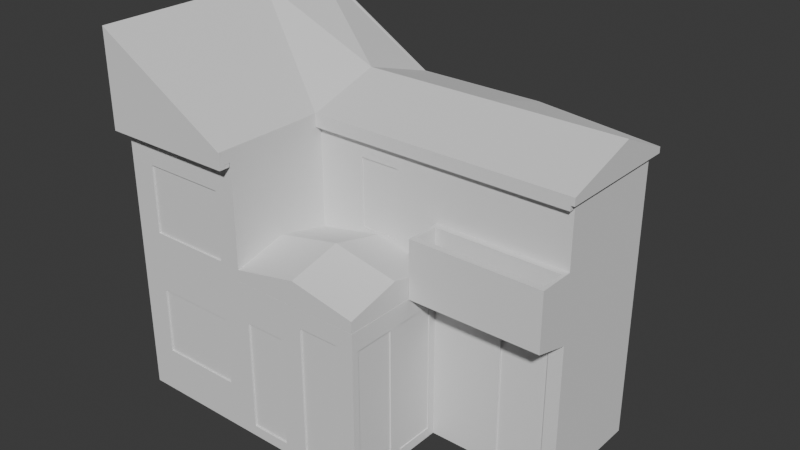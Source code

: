 # Source: model.blend  (saved by Blender 5.0.118; exported with 4.5.12 LTS)
import bpy
from mathutils import Matrix  # noqa: F401  (used for matrix-valued properties, if any)

bpy.ops.wm.read_factory_settings(use_empty=True)
scene = bpy.context.scene
scene.name = 'Scene'

# ---- collections
col_collection = bpy.data.collections.new('Collection'); scene.collection.children.link(col_collection)

# ---- world
world_world = bpy.data.worlds.new('World'); scene.world = world_world
world_world.use_nodes = True; world_world.node_tree.nodes.clear()
_N = world_world.node_tree.nodes; _L = world_world.node_tree.links
n0 = _N.new('ShaderNodeOutputWorld'); n0.name = 'World Output'; n0.location = (200, 100)
n1 = _N.new('ShaderNodeBackground'); n1.name = 'Background'; n1.location = (-200, 100)
n1.inputs[0].default_value = (0.05088, 0.05088, 0.05088, 1.0)
_L.new(n1.outputs[0], n0.inputs[0])
n0.is_active_output = True
world_world.color = (0.05088, 0.05088, 0.05088)
world_world.sun_shadow_jitter_overblur = 0.0

# ---- meshes
me_cube_007 = bpy.data.meshes.new('Cube.007')
me_cube_007.from_pydata([(-11.53, -22.95, -7.795), (0.9186, 19.0, -6.542), (-10.7, -22.07, -6.501), (-11.53, -22.95, 41.24), (-11.53, 20.1, -7.795), (8.53, 19.0, -6.542), (-10.7, 19.32, -6.501), (-11.53, 20.1, 41.24), (11.53, -22.95, -7.795), (10.7, -22.07, -6.501), (11.53, -22.95, 41.24), (11.53, 20.1, -7.795), (10.7, 19.32, -6.501), (11.53, 20.1, 41.24), (10.7, 19.32, 41.24), (-10.7, 19.32, 41.24), (-10.7, -22.07, 41.24), (10.7, -22.07, 41.24), (11.53, 21.26, 41.24), (11.53, 21.26, 40.36), (-11.53, 21.26, 41.24), (-11.53, 21.26, 40.36), (11.53, 20.1, 40.36), (-11.53, 20.1, 40.36), (-11.53, -24.12, 40.36), (-11.53, -24.12, 41.24), (11.53, -24.12, 40.36), (11.53, -24.12, 41.24), (-11.53, -22.95, 40.36), (11.53, -22.95, 40.36), (11.53, -5.096, 40.36), (11.53, -5.096, 41.24), (57.64, -5.096, 40.36), (57.64, -5.096, 41.24), (11.53, -3.93, 40.36), (11.53, -3.93, 41.24), (57.64, -3.93, 40.36), (57.64, -3.93, 41.24), (34.58, 21.26, 41.24), (34.58, 21.26, 40.36), (11.53, 21.26, 41.24), (11.53, 21.26, 40.36), (34.58, 20.1, 41.24), (34.58, 20.1, 40.36), (11.53, 20.1, 41.24), (11.53, 20.1, 40.36), (-5.156, 20.1, 31.2), (-4.834, 20.1, 29.26), (-4.834, 20.1, 33.14), (-2.547, 20.1, 26.51), (-2.547, 20.1, 35.89), (-3.918, 20.1, 27.61), (-3.918, 20.1, 34.79), (0.6869, 20.1, 26.51), (1.126, 20.1, 35.53), (0.6869, 20.1, 35.89), (3.296, 20.1, 31.2), (2.974, 20.1, 33.14), (2.974, 20.1, 29.26), (2.058, 20.1, 34.79), (2.058, 20.1, 27.61), (-0.9302, 20.1, 36.27), (-0.9302, 20.1, 26.12), (-5.156, 19.32, 31.2), (-4.834, 19.32, 29.26), (-4.834, 19.32, 33.14), (-2.547, 19.32, 26.51), (-2.547, 19.32, 35.89), (-3.918, 19.32, 34.79), (0.6869, 19.32, 26.51), (0.6869, 19.32, 35.89), (3.296, 19.32, 31.2), (2.974, 19.32, 29.26), (2.974, 19.32, 33.14), (2.058, 19.32, 27.61), (2.058, 19.32, 34.79), (-0.9302, 19.32, 36.27), (-3.918, 19.32, 27.61), (-0.9302, 19.32, 26.12), (0.9186, 20.1, -6.542), (0.9186, 20.1, 16.35), (8.53, 20.1, 16.35), (8.53, 20.1, -6.542), (0.9186, 19.32, -6.501), (8.53, 19.32, -6.501), (8.53, 19.32, 16.35), (0.9186, 19.32, 16.35), (0.9186, 19.0, -6.501), (8.53, 19.0, -6.501), (-1.236, 20.1, 5.835), (-7.013, 20.1, 5.835), (-7.013, 20.1, 13.89), (-1.236, 20.1, 13.89), (-1.236, 19.32, 5.835), (-1.236, 19.32, 13.89), (-3.664, 19.32, 13.89), (-7.013, 19.32, 13.89), (-7.013, 19.32, 5.835), (-6.956, -22.95, 34.74), (7.726, -22.95, 22.79), (7.726, -22.95, 34.74), (-6.956, -22.95, 22.79), (-6.956, -22.07, 22.79), (-6.956, -22.07, 34.74), (7.726, -22.07, 22.79), (7.726, -22.07, 34.74), (7.726, -22.95, 12.23), (7.726, -22.95, 0.281), (-6.956, -22.95, 0.281), (-6.956, -22.95, 12.23), (-6.956, -22.07, 0.281), (-6.956, -22.07, 12.23), (7.726, -22.07, 12.23), (7.726, -22.07, 0.281), (11.53, 0.999, 41.24), (11.53, 18.42, 9.309), (11.53, 18.42, 41.24), (11.53, 0.999, 9.309), (10.7, 0.999, 41.24), (10.7, 18.42, 41.24), (10.7, 0.999, 9.309), (10.7, 18.42, 9.309), (-11.53, 6.589, 33.48), (-11.53, 6.589, 36.73), (-11.53, 15.35, 36.73), (-11.53, 15.35, 33.48), (-10.7, 6.589, 36.73), (-10.7, 6.589, 33.48), (-10.7, 15.35, 33.48), (-10.7, 15.35, 36.73), (-11.53, 1.425, 36.73), (-11.53, -7.336, 36.73), (-11.53, -7.336, 33.48), (-11.53, 1.425, 33.48), (-10.7, 1.425, 36.73), (-10.7, -7.336, 36.73), (-10.7, -7.336, 33.48), (-10.7, 1.425, 33.48), (11.53, -22.95, -7.795), (12.3, -22.11, -6.501), (11.53, -22.95, 20.57), (11.53, -3.93, -7.795), (12.3, -4.604, -6.501), (11.53, -3.93, 20.57), (34.58, -22.95, -7.795), (33.81, -22.11, -6.501), (34.58, -22.95, 20.57), (34.58, -3.93, -7.795), (33.81, -4.604, -6.501), (34.58, -3.93, 20.57), (12.3, -22.11, 20.57), (12.3, -4.604, 20.57), (33.81, -22.11, 20.57), (33.81, -4.604, 20.57), (20.04, -22.95, 13.69), (12.9, -22.95, -5.883), (12.9, -22.95, 13.69), (20.04, -22.95, -5.883), (12.9, -22.11, -5.883), (12.9, -22.11, 13.69), (20.04, -22.11, -5.883), (20.04, -22.11, 13.69), (24.2, -22.95, 17.33), (31.35, -22.95, 17.33), (24.2, -22.95, -5.883), (31.35, -22.95, -5.883), (24.2, -22.11, 17.33), (24.2, -22.11, -5.883), (31.35, -22.11, -5.883), (31.35, -22.11, 17.33), (34.58, -14.55, 17.11), (34.58, -21.69, -6.102), (34.58, -21.69, 17.11), (34.58, -14.55, -6.102), (33.81, -21.69, -6.102), (33.81, -21.69, 17.11), (33.81, -14.55, -6.102), (33.81, -14.55, 17.11), (34.58, -5.352, 17.11), (34.58, -12.49, 17.11), (34.58, -12.49, -6.1), (34.58, -5.352, -6.1), (33.81, -5.352, -6.1), (33.81, -12.49, -6.1), (33.81, -12.49, 17.11), (33.81, -5.352, 17.11), (-11.53, 20.1, 18.06), (-11.53, 20.1, 19.61), (-11.53, 28.25, 18.06), (-11.53, 28.25, 19.61), (11.53, 20.1, 18.06), (11.53, 20.1, 19.61), (11.53, 28.25, 18.06), (11.53, 28.25, 19.61), (-11.35, 25.97, 18.06), (-11.35, 27.94, 18.06), (-9.361, 25.97, 18.06), (-9.361, 27.94, 18.06), (9.191, 25.97, 18.06), (9.191, 27.94, 18.06), (11.18, 25.97, 18.06), (11.18, 27.94, 18.06), (9.191, 20.55, 18.06), (9.191, 22.52, 18.06), (11.18, 20.55, 18.06), (11.18, 22.52, 18.06), (-11.35, 20.55, 18.06), (-11.35, 22.52, 18.06), (-9.361, 20.55, 18.06), (-9.361, 22.52, 18.06), (-11.35, 27.94, -7.795), (-11.35, 25.97, -7.795), (-9.361, 27.94, -7.795), (-9.361, 25.97, -7.795), (9.191, 27.94, -7.795), (9.191, 25.97, -7.795), (11.18, 27.94, -7.795), (11.18, 25.97, -7.795), (9.191, 22.52, -7.795), (9.191, 20.55, -7.795), (11.18, 22.52, -7.795), (11.18, 20.55, -7.795), (-11.35, 22.52, -7.795), (-11.35, 20.55, -7.795), (-9.361, 22.52, -7.795), (-9.361, 20.55, -7.795), (-9.361, 27.94, -7.712), (-9.361, 25.97, -7.712), (11.53, -3.93, -7.795), (12.26, -3.115, -6.501), (11.53, -3.93, 41.24), (11.53, 20.1, -7.795), (12.26, 19.38, -6.501), (11.53, 20.1, 41.24), (34.58, -3.93, -7.795), (33.85, -3.115, -6.501), (34.58, -3.93, 41.24), (31.88, 19.38, 41.24), (34.58, 20.1, -7.795), (31.88, -3.115, 41.24), (33.85, 19.38, -6.501), (31.88, 19.38, -6.501), (31.88, -3.115, -6.501), (34.58, 20.1, 41.24), (12.26, -3.115, 41.24), (12.26, 19.38, 41.24), (33.85, 19.38, 41.24), (33.85, -3.115, 41.24), (34.58, -3.115, 41.24), (34.58, 19.38, 41.24), (34.58, -3.115, -6.501), (34.58, 19.38, -6.501), (31.88, -1.066, -6.501), (31.88, 19.38, -2.153), (32.12, 19.38, -2.681), (32.12, -1.315, -6.501), (21.08, 20.1, 24.59), (21.08, 20.1, 35.56), (26.74, 20.1, 35.56), (26.74, 20.1, 24.59), (21.08, 19.38, 35.56), (21.08, 19.38, 24.59), (26.74, 19.38, 24.59), (26.74, 19.38, 35.56), (18.99, 20.1, 3.873), (28.96, 20.1, 3.873), (28.96, 20.1, 16.95), (23.16, 20.1, 16.95), (23.15, 20.1, 16.95), (18.99, 20.1, 16.95), (18.99, 19.38, 3.873), (18.99, 19.38, 16.95), (28.96, 19.38, 3.873), (28.96, 19.38, 16.95), (28.21, 19.38, 16.95), (19.97, -3.93, 37.23), (19.97, -3.93, 25.29), (26.94, -3.93, 25.29), (26.94, -3.93, 37.23), (19.97, -3.115, 25.29), (19.97, -3.115, 37.23), (26.94, -3.115, 37.23), (26.94, -3.115, 25.29), (11.53, 0.999, 9.309), (11.53, 18.42, 41.24), (11.53, 0.999, 41.24), (11.53, 18.42, 9.309), (12.26, 0.999, 41.24), (12.26, 18.42, 41.24), (12.26, 0.999, 9.309), (12.26, 18.42, 9.309), (38.15, 18.01, -6.657), (34.58, -3.93, -7.795), (35.32, -3.115, -6.501), (34.58, -3.93, 41.24), (54.07, 15.68, -6.657), (34.58, 20.1, -7.795), (35.32, 19.38, -6.501), (35.76, -3.115, 41.24), (34.58, 20.1, 41.24), (35.76, -3.115, -6.501), (57.64, -3.93, -7.795), (56.9, -3.115, -6.501), (35.76, 16.64, -6.501), (57.64, -3.93, 41.24), (57.64, 16.01, -7.795), (56.9, 15.29, -6.501), (57.64, 16.01, 41.24), (35.32, -3.115, 41.24), (35.32, 19.38, 41.24), (56.9, 15.29, 41.24), (56.9, -3.115, 41.24), (34.58, -3.93, 18.71), (35.22, -5.047, 30.62), (57.64, -3.93, 18.71), (57.0, -5.047, 30.62), (34.58, -10.36, 20.49), (35.22, -9.249, 30.62), (57.64, -10.36, 20.49), (57.0, -9.249, 30.62), (34.58, -3.93, 30.62), (57.64, -3.93, 30.62), (34.58, -10.36, 30.62), (57.64, -10.36, 30.62), (35.22, -5.047, 23.3), (57.0, -5.047, 23.3), (35.22, -9.249, 23.3), (57.0, -9.249, 23.3), (34.58, 16.64, 41.24), (34.58, -3.115, 41.24), (34.58, -3.115, -6.501), (34.58, 16.64, -6.501), (35.32, 16.64, 41.24), (35.32, 16.64, -6.501), (38.4, 19.42, 17.85), (38.4, 19.42, -6.657), (54.23, 16.62, 17.85), (54.23, 16.62, -6.657), (38.3, 18.82, -6.501), (38.3, 18.82, 17.85), (54.09, 15.83, -6.501), (54.09, 15.83, 17.85), (38.15, 18.01, -6.501), (54.07, 15.68, -6.501), (56.63, 16.19, 18.84), (54.38, 16.59, 18.84), (47.02, 17.89, 18.84), (56.63, 16.19, 39.28), (47.02, 17.89, 39.28), (56.49, 15.37, 18.84), (54.21, 15.8, 18.84), (46.9, 17.19, 18.84), (46.9, 17.19, 39.28), (56.49, 15.37, 39.28), (45.1, 18.23, 18.84), (35.49, 19.94, 18.84), (38.24, 19.45, 18.84), (35.49, 19.94, 39.28), (45.1, 18.23, 39.28), (35.39, 19.37, 18.84), (35.39, 19.37, 39.28), (38.17, 18.84, 18.84), (44.98, 17.55, 39.28), (44.98, 17.55, 18.84), (46.92, -3.93, 16.75), (55.16, -3.93, 16.75), (46.92, -3.93, -6.456), (55.16, -3.93, -6.456), (46.92, -3.115, 16.75), (55.16, -3.115, 16.75), (46.92, -3.115, -6.456), (55.16, -3.115, -6.456), (-0.9302, 19.74, 36.27), (-0.9302, 19.12, 36.27), (0.6869, 19.74, 35.89), (0.6869, 19.12, 35.89), (2.058, 19.74, 34.79), (2.058, 19.12, 34.79), (2.974, 19.74, 33.14), (2.974, 19.12, 33.14), (3.296, 19.74, 31.2), (3.296, 19.12, 31.2), (2.974, 19.74, 29.26), (2.974, 19.12, 29.26), (2.058, 19.74, 27.61), (2.058, 19.12, 27.61), (0.6869, 19.74, 26.51), (0.6869, 19.12, 26.51), (-0.9302, 19.74, 26.12), (-0.9302, 19.12, 26.12), (-2.547, 19.74, 26.51), (-2.547, 19.12, 26.51), (-3.918, 19.74, 27.61), (-3.918, 19.12, 27.61), (-4.834, 19.74, 29.26), (-4.834, 19.12, 29.26), (-5.156, 19.74, 31.2), (-5.156, 19.12, 31.2), (-4.834, 19.74, 33.14), (-4.834, 19.12, 33.14), (-3.918, 19.74, 34.79), (-3.918, 19.12, 34.79), (-2.547, 19.74, 35.89), (-2.547, 19.12, 35.89), (21.08, 19.37, 24.59), (21.08, 19.37, 35.56), (21.08, 19.88, 24.59), (21.08, 19.88, 35.56), (26.74, 19.37, 24.59), (26.74, 19.37, 35.56), (26.74, 19.88, 24.59), (26.74, 19.88, 35.56), (0.9185, 18.93, -6.542), (0.9185, 18.93, 16.35), (0.9185, 19.58, -6.542), (0.9185, 19.58, 16.35), (8.53, 18.93, -6.542), (8.53, 18.93, 16.35), (8.53, 19.58, -6.542), (8.53, 19.58, 16.35), (-7.013, 19.05, 5.835), (-7.013, 19.05, 13.89), (-7.013, 19.59, 5.835), (-7.013, 19.59, 13.89), (-1.236, 19.05, 5.835), (-1.236, 19.05, 13.89), (-1.236, 19.59, 5.835), (-1.236, 19.59, 13.89), (38.19, 18.24, -6.657), (38.19, 18.24, 17.85), (54.0, 15.3, -6.657), (54.0, 15.3, 17.85), (38.55, 19.11, -6.657), (38.55, 19.11, 17.85), (54.37, 16.17, -6.657), (54.37, 16.17, 17.85), (46.84, 16.87, 18.84), (46.84, 16.87, 39.28), (56.45, 15.17, 18.84), (56.45, 15.17, 39.28), (47.14, 17.66, 18.84), (47.14, 17.66, 39.28), (56.75, 15.95, 18.84), (56.75, 15.95, 39.28), (35.32, 18.84, 18.84), (35.32, 18.84, 39.28), (44.94, 17.13, 18.84), (44.94, 17.13, 39.28), (35.62, 19.72, 18.84), (35.62, 19.72, 39.28), (45.24, 18.02, 18.84), (45.24, 18.02, 39.28), (-6.956, -21.91, 22.79), (-6.956, -21.91, 34.74), (7.726, -21.91, 22.79), (7.726, -21.91, 34.74), (-6.956, -22.66, 22.79), (-6.956, -22.66, 34.74), (7.726, -22.66, 22.79), (7.726, -22.66, 34.74), (-6.956, -21.9, 0.281), (-6.956, -21.9, 12.23), (7.726, -21.9, 0.281), (7.726, -21.9, 12.23), (-6.956, -22.65, 0.281), (-6.956, -22.65, 12.23), (7.726, -22.65, 0.281), (7.726, -22.65, 12.23), (12.9, -21.79, -5.883), (12.9, -21.79, 13.69), (20.04, -21.79, -5.883), (20.04, -21.79, 13.69), (12.9, -22.63, -5.883), (12.9, -22.63, 13.69), (20.04, -22.63, -5.883), (20.04, -22.63, 13.69), (24.2, -21.51, -5.883), (24.2, -21.51, 17.33), (31.35, -21.51, -5.883), (31.35, -21.51, 17.33), (24.2, -22.64, -5.883), (24.2, -22.64, 17.33), (31.35, -22.64, -5.883), (31.35, -22.64, 17.33), (33.22, -21.69, -6.102), (33.22, -21.69, 17.11), (33.22, -14.55, -6.102), (33.22, -14.55, 17.11), (34.34, -21.69, -6.102), (34.34, -21.69, 17.11), (34.34, -14.55, -6.102), (34.34, -14.55, 17.11), (33.4, -12.49, -6.1), (33.4, -12.49, 17.11), (33.4, -5.352, -6.1), (33.4, -5.352, 17.11), (34.41, -12.49, -6.1), (34.41, -12.49, 17.11), (34.41, -5.352, -6.1), (34.41, -5.352, 17.11), (19.97, -2.824, 25.29), (19.97, -2.824, 37.23), (26.94, -2.824, 25.29), (26.94, -2.824, 37.23), (19.97, -3.712, 25.29), (19.97, -3.712, 37.23), (26.94, -3.712, 25.29), (26.94, -3.712, 37.23), (46.92, -2.852, -6.456), (46.92, -2.852, 16.75), (55.16, -2.852, -6.456), (55.16, -2.852, 16.75), (46.92, -3.582, -6.456), (46.92, -3.582, 16.75), (55.16, -3.582, -6.456), (55.16, -3.582, 16.75), (18.85, 19.11, 4.0), (18.85, 19.11, 17.88), (28.97, 19.11, 4.0), (28.97, 19.11, 17.88), (18.85, 19.88, 17.88), (18.85, 19.88, 4.0), (28.97, 19.88, 4.0), (28.97, 19.88, 17.88), (-9.361, 25.97, 5.542), (-9.361, 27.94, 5.542), (1.461, 25.97, 5.542), (1.461, 27.94, 5.542), (1.461, 27.94, -7.712), (1.461, 25.97, -7.712), (0.1939, 27.94, -7.712), (-8.094, 27.94, -7.712), (-8.094, 25.97, -7.712), (0.1939, 25.97, -7.712), (-8.094, 27.94, 3.514), (0.1939, 27.94, 3.514), (-8.094, 25.97, 3.514), (0.1939, 25.97, 3.514), (21.08, 18.92, 24.59), (21.08, 18.92, 35.56), (26.74, 18.92, 24.59), (26.74, 18.92, 35.56), (-11.53, -7.336, 34.15), (-11.53, -7.336, 32.61), (-11.53, 1.425, 32.61), (-11.53, 1.425, 34.15), (-10.7, 1.425, 34.15), (-10.7, 1.425, 33.92), (-10.7, -7.336, 34.15), (-10.7, -7.336, 32.61), (-10.7, 1.425, 32.61), (-10.78, 1.425, 33.82), (-11.53, 15.35, 34.15), (-11.53, 15.35, 32.61), (-11.53, 6.589, 32.61), (-11.53, 6.589, 34.15), (-10.7, 6.589, 34.15), (-10.7, 15.35, 34.15), (-10.7, 15.35, 32.61), (-10.7, 6.589, 32.61)], [], [(7, 4, 0, 3, 123, 130, 131, 542, 132, 543, 544, 133, 122, 554, 553, 125, 552, 124), (133, 545, 130, 123, 555, 122), (3, 7, 124, 123), (61, 50, 7, 13, 54, 55), (11, 4, 79, 82), (92, 80, 79, 89), (59, 54, 13, 11, 82, 81, 80, 92, 91, 90, 89, 79, 4, 7, 50, 52, 48, 46, 47, 51, 49, 62, 53, 60, 58, 56, 57), (117, 114, 10, 8, 11, 13, 116, 115), (108, 0, 8, 107), (106, 107, 8, 10, 100, 99, 101, 98, 3, 0, 108, 109), (100, 10, 3, 98), (4, 11, 8, 0), (14, 13, 7, 15), (16, 15, 7, 3, 10, 114, 118, 17), (116, 13, 14, 119), (129, 15, 16, 126), (547, 137, 127, 556, 126, 134, 546), (550, 549, 136, 548, 135, 134, 126, 16, 2, 6, 15, 129, 557, 128, 558, 559, 127, 137), (85, 84, 12, 14, 70, 75, 73, 71, 72, 74, 69, 78, 95, 94, 86), (68, 67, 15, 6, 83, 86, 94, 93, 97, 96, 95, 78, 66, 77, 64, 63, 65), (76, 70, 14, 15, 67), (121, 119, 14, 12, 9, 17, 118, 120), (103, 16, 17, 105), (111, 110, 2, 16, 103, 102, 104, 105, 17, 9, 113, 112), (9, 2, 110, 113), (87, 83, 6, 2, 9, 12, 84, 88), (22, 19, 21, 23), (13, 18, 19, 22), (23, 21, 20, 7), (7, 20, 18, 13), (21, 19, 18, 20), (23, 7, 13, 22), (24, 25, 27, 26), (28, 29, 10, 3), (25, 3, 10, 27), (24, 28, 3, 25), (27, 10, 29, 26), (26, 29, 28, 24), (30, 32, 33, 31), (34, 35, 37, 36), (31, 33, 37, 35), (30, 31, 35, 34), (33, 32, 36, 37), (32, 30, 34, 36), (43, 45, 41, 39), (42, 43, 39, 38), (45, 44, 40, 41), (44, 42, 38, 40), (41, 40, 38, 39), (45, 43, 42, 44), (61, 55, 70, 76), (75, 70, 55, 54, 59), (75, 59, 57, 73), (73, 57, 56, 71), (71, 56, 58, 72), (72, 58, 60, 74), (74, 60, 53, 69), (69, 53, 62, 78), (78, 62, 49, 66), (49, 51, 77, 66), (51, 47, 64, 77), (47, 46, 63, 64), (46, 48, 65, 63), (48, 52, 68, 65), (52, 50, 67, 68), (50, 61, 76, 67), (21, 19, 18, 20), (21, 19, 18, 20), (83, 87, 1, 79, 80, 86), (84, 85, 81, 82, 5, 88), (5, 1, 87, 88), (79, 1, 5, 82), (80, 81, 85, 86), (97, 90, 91, 96), (89, 93, 94, 92), (93, 89, 90, 97), (95, 96, 91, 92, 94), (103, 98, 101, 102), (100, 98, 103, 105), (104, 99, 100, 105), (102, 101, 99, 104), (109, 108, 110, 111), (106, 109, 111, 112), (113, 107, 106, 112), (110, 108, 107, 113), (121, 115, 116, 119), (114, 117, 120, 118), (117, 115, 121, 120), (557, 129, 124, 552), (123, 126, 556, 555), (126, 123, 124, 129), (546, 134, 130, 545), (131, 135, 548, 542), (130, 134, 135, 131), (138, 140, 143, 141), (141, 143, 149, 147), (172, 146, 144, 171), (173, 171, 144, 147, 149, 146, 172, 170, 179, 178, 181, 180), (170, 173, 180, 179), (157, 155, 138, 144, 165, 164), (163, 165, 144, 146, 140, 156, 154, 157, 164, 162), (156, 140, 138, 155), (141, 147, 144, 138), (150, 151, 143, 140, 146, 149, 153, 152), (153, 149, 143, 151), (150, 139, 142, 151), (151, 142, 148, 153), (174, 145, 152, 175), (182, 148, 145, 174, 176, 183), (184, 183, 176, 177, 175, 152, 153, 148, 182, 185), (158, 139, 150, 159), (166, 167, 160, 161, 159, 150, 152, 145, 168, 169), (167, 168, 145, 139, 158, 160), (142, 139, 145, 148), (156, 155, 158, 159), (154, 156, 159, 161), (160, 157, 154, 161), (158, 155, 157, 160), (166, 162, 164, 167), (163, 162, 166, 169), (168, 165, 163, 169), (167, 164, 165, 168), (175, 172, 171, 174), (177, 170, 172, 175), (176, 173, 170, 177), (174, 171, 173, 176), (184, 179, 180, 183), (185, 178, 179, 184), (182, 181, 178, 185), (183, 180, 181, 182), (186, 187, 189, 188), (188, 189, 193, 192), (192, 193, 191, 190), (190, 191, 187, 186), (188, 192, 190, 186), (193, 189, 187, 191), (195, 194, 196, 197), (199, 198, 200, 201), (203, 202, 204, 205), (207, 206, 208, 209), (197, 196, 213, 212), (210, 212, 213, 211), (194, 195, 210, 211), (196, 194, 211, 213), (195, 197, 212, 210), (214, 216, 217, 215), (200, 198, 215, 217), (199, 201, 216, 214), (201, 200, 217, 216), (198, 199, 214, 215), (218, 220, 221, 219), (203, 205, 220, 218), (205, 204, 221, 220), (202, 203, 218, 219), (204, 202, 219, 221), (222, 224, 225, 223), (209, 208, 225, 224), (206, 207, 222, 223), (208, 206, 223, 225), (207, 209, 224, 222), (286, 284, 233, 231, 228, 230, 285, 283), (259, 258, 243, 238, 231, 233, 257, 256, 268, 269, 264, 265, 266, 267), (268, 256, 259, 267), (233, 243, 258, 257), (250, 248, 236, 234, 238, 243, 249, 251), (276, 275, 230, 228, 234, 236, 278, 277), (278, 236, 230, 275), (231, 238, 234, 228), (288, 245, 233, 284), (244, 287, 285, 230, 236, 248, 247, 239), (249, 243, 246), (243, 233, 245, 237, 246), (289, 287, 244, 229, 232, 245, 288, 290), (273, 272, 253, 237, 263, 262, 274), (271, 274, 262, 261, 260, 245, 232, 241, 253, 272, 270), (263, 237, 245, 260), (254, 253, 241), (254, 241, 240, 246, 237, 253), (282, 281, 239, 242, 229, 244, 280, 279), (244, 239, 281, 280), (239, 247, 235, 242), (252, 241, 232, 229, 242), (255, 252, 242), (255, 242, 235, 240, 241, 252), (250, 235, 247, 248), (249, 246, 240, 251), (251, 240, 235, 250), (261, 256, 257, 260), (263, 258, 259, 262), (262, 259, 256, 261), (257, 258, 263, 260), (264, 269, 271, 270), (273, 266, 265, 272), (272, 265, 264, 270), (274, 271, 269, 268, 267, 266, 273), (275, 276, 279, 280), (278, 275, 280, 281), (282, 277, 278, 281), (279, 276, 277, 282), (284, 286, 290, 288), (289, 283, 285, 287), (286, 283, 289, 290), (331, 328, 299, 296, 292, 294, 329, 330), (344, 347, 307, 305, 337, 336, 345), (346, 345, 336, 334, 356, 354), (355, 356, 334, 335, 296, 299, 307, 347, 348, 346, 354, 358, 357), (305, 296, 335, 337), (305, 307, 304, 301), (365, 367, 301, 304, 294, 292, 366, 364), (366, 292, 301, 367), (296, 305, 301, 292), (332, 309, 299, 328), (308, 329, 294, 304, 307, 310, 311, 298), (310, 307, 299, 309), (349, 350, 341, 340, 306, 310, 353), (352, 353, 310, 309, 297, 338, 339, 361, 359, 360, 362), (363, 361, 339, 341, 350, 351, 352, 362), (306, 302, 311, 310), (368, 370, 300, 298, 311, 302, 371, 369), (302, 300, 370, 371), (308, 298, 300, 293), (342, 338, 297, 333, 303, 300, 302, 306, 340, 343), (300, 303, 333, 293), (314, 312, 320, 321), (318, 323, 322, 316), (319, 315, 325, 327), (314, 321, 323, 318), (312, 314, 318, 316), (320, 312, 316, 322), (313, 315, 321, 320), (319, 317, 322, 323), (317, 313, 320, 322), (315, 319, 323, 321), (325, 324, 326, 327), (317, 319, 327, 326), (313, 317, 326, 324), (315, 313, 324, 325), (297, 309, 332, 333), (333, 331, 330, 293), (332, 328, 331, 333), (329, 308, 293, 330), (295, 291, 342, 343), (340, 341, 336, 337, 295, 343), (335, 291, 295, 337), (334, 336, 341, 339), (338, 342, 291, 335, 334, 339), (353, 347, 344, 349), (350, 349, 344, 345, 346, 351), (348, 347, 353, 352), (351, 346, 348, 352), (358, 354, 363, 362), (363, 354, 356, 355, 359, 361), (360, 357, 358, 362), (359, 355, 357, 360), (368, 364, 366, 370), (365, 364, 368, 369), (371, 367, 365, 369), (370, 366, 367, 371), (372, 373, 375, 374), (374, 375, 377, 376), (376, 377, 379, 378), (378, 379, 381, 380), (380, 381, 383, 382), (382, 383, 385, 384), (384, 385, 387, 386), (386, 387, 389, 388), (388, 389, 391, 390), (390, 391, 393, 392), (392, 393, 395, 394), (394, 395, 397, 396), (396, 397, 399, 398), (398, 399, 401, 400), (389, 387, 385, 383, 381, 379, 377, 375, 373, 403, 401, 399, 397, 395, 393, 391), (400, 401, 403, 402), (402, 403, 373, 372), (402, 372, 374, 376, 378, 380, 382, 384, 386, 388, 390, 392, 394, 396, 398, 400), (404, 405, 407, 406), (406, 407, 411, 410), (410, 411, 409, 408), (406, 410, 408, 404), (411, 407, 405, 409), (412, 413, 415, 414), (414, 415, 419, 418), (418, 419, 417, 416), (416, 417, 413, 412), (414, 418, 416, 412), (419, 415, 413, 417), (420, 421, 423, 422), (422, 423, 427, 426), (426, 427, 425, 424), (424, 425, 421, 420), (422, 426, 424, 420), (427, 423, 421, 425), (428, 430, 431, 429), (432, 433, 435, 434), (431, 430, 434, 435), (430, 428, 432, 434), (429, 431, 435, 433), (428, 429, 433, 432), (436, 438, 439, 437), (440, 441, 443, 442), (439, 438, 442, 443), (438, 436, 440, 442), (437, 439, 443, 441), (436, 437, 441, 440), (444, 446, 447, 445), (448, 449, 451, 450), (447, 446, 450, 451), (446, 444, 448, 450), (445, 447, 451, 449), (444, 445, 449, 448), (454, 452, 453, 455), (458, 459, 457, 456), (453, 452, 456, 457), (455, 453, 457, 459), (454, 455, 459, 458), (452, 454, 458, 456), (462, 460, 461, 463), (466, 467, 465, 464), (461, 460, 464, 465), (463, 461, 465, 467), (462, 463, 467, 466), (460, 462, 466, 464), (470, 468, 469, 471), (474, 475, 473, 472), (469, 468, 472, 473), (471, 469, 473, 475), (470, 471, 475, 474), (468, 470, 474, 472), (478, 476, 477, 479), (482, 483, 481, 480), (477, 476, 480, 481), (479, 477, 481, 483), (478, 479, 483, 482), (476, 478, 482, 480), (486, 484, 485, 487), (490, 491, 489, 488), (485, 484, 488, 489), (487, 485, 489, 491), (486, 487, 491, 490), (484, 486, 490, 488), (494, 492, 493, 495), (498, 499, 497, 496), (493, 492, 496, 497), (495, 493, 497, 499), (494, 495, 499, 498), (492, 494, 498, 496), (502, 500, 501, 503), (506, 507, 505, 504), (501, 500, 504, 505), (503, 501, 505, 507), (502, 503, 507, 506), (500, 502, 506, 504), (510, 508, 509, 511), (514, 515, 513, 512), (509, 508, 512, 513), (511, 509, 513, 515), (510, 511, 515, 514), (508, 510, 514, 512), (516, 518, 519, 517), (521, 520, 523, 522), (517, 519, 523, 520), (516, 517, 520, 521), (519, 518, 522, 523), (518, 516, 521, 522), (525, 226, 227, 524), (527, 526, 529, 528), (528, 529, 533, 530), (227, 226, 531, 532), (534, 531, 226, 525, 527, 528, 530, 535), (537, 533, 529, 526, 524, 227, 532, 536), (525, 524, 526, 527), (531, 534, 536, 532), (534, 535, 537, 536), (537, 535, 530, 533), (409, 405, 539, 541), (540, 541, 539, 538), (408, 409, 541, 540), (404, 408, 540, 538), (405, 404, 538, 539), (133, 544, 550, 137), (137, 547, 551), (551, 547, 546, 545, 133, 137), (549, 543, 132, 136), (132, 542, 548, 136), (544, 543, 549, 550), (125, 553, 558, 128), (128, 557, 552, 125), (559, 554, 122, 127), (122, 555, 556, 127), (553, 554, 559, 558)])
_uv = me_cube_007.uv_layers.new(name='UVMap')
_uv.uv.foreach_set('vector', [0.625, 0.25, 0.375, 0.25, 0.375, 0.0, 0.625, 0.0, 0.602, 0.1716, 0.602, 0.1416, 0.602, 0.0907, 0.5889, 0.0907, 0.5855, 0.0907, 0.581, 0.0907, 0.581, 0.1416, 0.5855, 0.1416, 0.5855, 0.1716, 0.581, 0.1716, 0.581, 0.2224, 0.5855, 0.2224, 0.5889, 0.2224, 0.602, 0.2224, 0.5855, 0.1416, 0.5889, 0.1416, 0.602, 0.1416, 0.602, 0.1716, 0.5889, 0.1716, 0.5855, 0.1716, 0.625, 0.0, 0.625, 0.25, 0.602, 0.2224, 0.602, 0.1716, 0.5997, 0.3649, 0.5977, 0.3474, 0.625, 0.25, 0.625, 0.5, 0.5959, 0.3872, 0.5977, 0.3824, 0.375, 0.5, 0.375, 0.25, 0.3814, 0.385, 0.3814, 0.4675, 0.4856, 0.3616, 0.4981, 0.385, 0.3814, 0.385, 0.4445, 0.3616, 0.5921, 0.3973, 0.5959, 0.3872, 0.625, 0.5, 0.375, 0.5, 0.3814, 0.4675, 0.4981, 0.4675, 0.4981, 0.385, 0.4856, 0.3616, 0.4856, 0.299, 0.4445, 0.299, 0.4445, 0.3616, 0.3814, 0.385, 0.375, 0.25, 0.625, 0.25, 0.5977, 0.3474, 0.5921, 0.3325, 0.5837, 0.3226, 0.5738, 0.3191, 0.5639, 0.3226, 0.5555, 0.3325, 0.5499, 0.3474, 0.5479, 0.3649, 0.5499, 0.3824, 0.5555, 0.3973, 0.5639, 0.4072, 0.5738, 0.4107, 0.5837, 0.4072, 0.4622, 0.6109, 0.625, 0.6109, 0.625, 0.75, 0.375, 0.75, 0.375, 0.5, 0.625, 0.5, 0.625, 0.5098, 0.4622, 0.5098, 0.4162, 0.9504, 0.375, 1.0, 0.375, 0.75, 0.4162, 0.7912, 0.4771, 0.7912, 0.4162, 0.7912, 0.375, 0.75, 0.625, 0.75, 0.5919, 0.7912, 0.5309, 0.7912, 0.5309, 0.9504, 0.5919, 0.9504, 0.625, 1.0, 0.375, 1.0, 0.4162, 0.9504, 0.4771, 0.9504, 0.5919, 0.7912, 0.625, 0.75, 0.625, 1.0, 0.5919, 0.9504, 0.125, 0.5, 0.375, 0.5, 0.375, 0.75, 0.125, 0.75, 0.634, 0.5045, 0.625, 0.5, 0.875, 0.5, 0.866, 0.5045, 0.866, 0.7449, 0.866, 0.5045, 0.875, 0.5, 0.875, 0.75, 0.625, 0.75, 0.625, 0.6109, 0.634, 0.6109, 0.634, 0.7449, 0.625, 0.5098, 0.625, 0.5, 0.634, 0.5045, 0.634, 0.5098, 0.5954, 0.226, 0.6184, 0.25, 0.6184, 0.0, 0.5954, 0.1731, 0.5811, 0.1419, 0.5789, 0.1419, 0.5789, 0.1731, 0.5823, 0.1731, 0.5954, 0.1731, 0.5954, 0.1419, 0.5823, 0.1419, 0.5744, 0.1419, 0.5744, 0.08899, 0.5789, 0.08899, 0.5823, 0.08899, 0.5954, 0.08899, 0.5954, 0.1419, 0.5954, 0.1731, 0.6184, 0.0, 0.375, 0.0, 0.375, 0.25, 0.6184, 0.25, 0.5954, 0.226, 0.5823, 0.226, 0.5789, 0.226, 0.5744, 0.226, 0.5744, 0.1731, 0.5789, 0.1731, 0.5789, 0.1419, 0.4915, 0.4747, 0.375, 0.4747, 0.375, 0.5, 0.6184, 0.5, 0.5911, 0.383, 0.5855, 0.3991, 0.5771, 0.4098, 0.5672, 0.4135, 0.5573, 0.4098, 0.5489, 0.3991, 0.5433, 0.383, 0.5413, 0.3641, 0.479, 0.3322, 0.479, 0.3606, 0.4915, 0.3857, 0.5855, 0.3292, 0.5911, 0.3452, 0.6184, 0.25, 0.375, 0.25, 0.375, 0.3857, 0.4915, 0.3857, 0.479, 0.3606, 0.4379, 0.3606, 0.4379, 0.293, 0.479, 0.293, 0.479, 0.3322, 0.5413, 0.3641, 0.5433, 0.3452, 0.5489, 0.3292, 0.5573, 0.3185, 0.5672, 0.3147, 0.5771, 0.3185, 0.5931, 0.3641, 0.5911, 0.383, 0.6184, 0.5, 0.6184, 0.25, 0.5911, 0.3452, 0.4556, 0.5055, 0.6184, 0.5055, 0.6184, 0.5, 0.375, 0.5, 0.375, 0.75, 0.6184, 0.75, 0.6184, 0.6107, 0.4556, 0.6107, 0.5853, 0.9563, 0.6184, 1.0, 0.6184, 0.75, 0.5853, 0.7847, 0.4705, 0.9563, 0.4096, 0.9563, 0.375, 1.0, 0.6184, 1.0, 0.5853, 0.9563, 0.5243, 0.9563, 0.5243, 0.7847, 0.5853, 0.7847, 0.6184, 0.75, 0.375, 0.75, 0.4096, 0.7847, 0.4705, 0.7847, 0.375, 0.75, 0.375, 1.0, 0.4096, 0.9563, 0.4096, 0.7847, 0.2607, 0.5019, 0.2607, 0.5, 0.125, 0.5, 0.125, 0.75, 0.375, 0.75, 0.375, 0.5, 0.3497, 0.5, 0.3497, 0.5019, 0.375, 0.5, 0.375, 0.5, 0.375, 0.25, 0.375, 0.25, 0.625, 0.5, 0.625, 0.5, 0.375, 0.5, 0.375, 0.5, 0.375, 0.25, 0.375, 0.25, 0.625, 0.25, 0.625, 0.25, 0.625, 0.25, 0.625, 0.25, 0.625, 0.5, 0.625, 0.5, 0.375, 0.25, 0.375, 0.5, 0.625, 0.5, 0.625, 0.25, 0.375, 0.25, 0.625, 0.25, 0.625, 0.5, 0.375, 0.5, 0.375, 0.25, 0.625, 0.25, 0.625, 0.5, 0.375, 0.5, 0.375, 0.25, 0.375, 0.5, 0.625, 0.5, 0.625, 0.25, 0.625, 0.25, 0.625, 0.25, 0.625, 0.5, 0.625, 0.5, 0.375, 0.25, 0.375, 0.25, 0.625, 0.25, 0.625, 0.25, 0.625, 0.5, 0.625, 0.5, 0.375, 0.5, 0.375, 0.5, 0.375, 0.5, 0.375, 0.5, 0.375, 0.25, 0.375, 0.25, 0.375, 0.25, 0.375, 0.5, 0.625, 0.5, 0.625, 0.25, 0.375, 0.25, 0.625, 0.25, 0.625, 0.5, 0.375, 0.5, 0.625, 0.25, 0.625, 0.5, 0.625, 0.5, 0.625, 0.25, 0.375, 0.25, 0.625, 0.25, 0.625, 0.25, 0.375, 0.25, 0.625, 0.5, 0.375, 0.5, 0.375, 0.5, 0.625, 0.5, 0.375, 0.5, 0.375, 0.25, 0.375, 0.25, 0.375, 0.5, 0.375, 0.5, 0.375, 0.25, 0.375, 0.25, 0.375, 0.5, 0.625, 0.5, 0.375, 0.5, 0.375, 0.5, 0.625, 0.5, 0.375, 0.25, 0.625, 0.25, 0.625, 0.25, 0.375, 0.25, 0.625, 0.25, 0.625, 0.5, 0.625, 0.5, 0.625, 0.25, 0.375, 0.25, 0.625, 0.25, 0.625, 0.5, 0.375, 0.5, 0.375, 0.25, 0.375, 0.5, 0.625, 0.5, 0.625, 0.25, 1.0, 0.6601, 0.9375, 0.6601, 0.9375, 0.949, 1.0, 0.949, 0.875, 0.949, 0.9375, 0.949, 0.9375, 0.6601, 0.9175, 0.6601, 0.875, 0.6601, 0.875, 0.949, 0.875, 0.6601, 0.8125, 0.6601, 0.8125, 0.949, 0.8125, 0.949, 0.8125, 0.6601, 0.75, 0.6601, 0.75, 0.949, 0.75, 0.949, 0.75, 0.6601, 0.6875, 0.6601, 0.6875, 0.949, 0.6875, 0.949, 0.6875, 0.6601, 0.625, 0.6601, 0.625, 0.949, 0.625, 0.949, 0.625, 0.6601, 0.5625, 0.6601, 0.5625, 0.949, 0.5625, 0.949, 0.5625, 0.6601, 0.5, 0.6601, 0.5, 0.949, 0.5, 0.949, 0.5, 0.6601, 0.4375, 0.6601, 0.4375, 0.949, 0.4375, 0.6601, 0.375, 0.6601, 0.375, 0.949, 0.4375, 0.949, 0.375, 0.6601, 0.3125, 0.6601, 0.3125, 0.949, 0.375, 0.949, 0.3125, 0.6601, 0.25, 0.6601, 0.25, 0.949, 0.3125, 0.949, 0.25, 0.6601, 0.1875, 0.6601, 0.1875, 0.949, 0.25, 0.949, 0.1875, 0.6601, 0.125, 0.6601, 0.125, 0.949, 0.1875, 0.949, 0.125, 0.6601, 0.0625, 0.6601, 0.0625, 0.949, 0.125, 0.949, 0.0625, 0.6601, 0.0, 0.6601, 0.0, 0.949, 0.0625, 0.949, 0.375, 0.25, 0.375, 0.5, 0.625, 0.5, 0.625, 0.25, 0.375, 0.25, 0.375, 0.5, 0.625, 0.5, 0.625, 0.25, 0.3754, 0.04687, 0.3754, 0.0, 0.375, 0.0, 0.375, 0.1604, 0.625, 0.1604, 0.625, 0.04687, 0.3754, 0.7031, 0.625, 0.7031, 0.625, 0.5896, 0.375, 0.5896, 0.375, 0.75, 0.3754, 0.75, 0.375, 0.75, 0.375, 1.0, 0.3754, 1.0, 0.3754, 0.75, 0.125, 0.5896, 0.125, 0.75, 0.375, 0.75, 0.375, 0.5896, 0.875, 0.5896, 0.625, 0.5896, 0.625, 0.7031, 0.875, 0.7031, 0.375, 0.08326, 0.375, 0.1968, 0.625, 0.1968, 0.625, 0.08326, 0.375, 0.5532, 0.375, 0.6667, 0.625, 0.6667, 0.625, 0.5532, 0.375, 0.6667, 0.375, 0.5532, 0.125, 0.5532, 0.125, 0.6667, 0.7301, 0.6667, 0.875, 0.6667, 0.875, 0.5532, 0.625, 0.5532, 0.625, 0.6667, 0.625, 1.0, 0.625, 1.0, 0.375, 1.0, 0.375, 1.0, 0.625, 0.75, 0.625, 1.0, 0.625, 1.0, 0.625, 0.75, 0.375, 0.75, 0.375, 0.75, 0.625, 0.75, 0.625, 0.75, 0.375, 1.0, 0.375, 1.0, 0.375, 0.75, 0.375, 0.75, 0.625, 1.0, 0.375, 1.0, 0.375, 1.0, 0.625, 1.0, 0.625, 0.75, 0.625, 1.0, 0.625, 1.0, 0.625, 0.75, 0.375, 0.75, 0.375, 0.75, 0.625, 0.75, 0.625, 0.75, 0.375, 1.0, 0.375, 1.0, 0.375, 0.75, 0.375, 0.75, 0.375, 0.25, 0.375, 0.25, 0.6098, 0.25, 0.6098, 0.25, 0.6098, 0.0, 0.375, 0.0, 0.375, 0.0, 0.6098, 0.0, 0.375, 0.0, 0.375, 0.25, 0.375, 0.25, 0.375, 0.0, 0.4265, 0.25, 0.625, 0.25, 0.625, 0.25, 0.4265, 0.25, 0.625, 0.0, 0.625, 0.0, 0.4265, 0.0, 0.4265, 0.0, 0.625, 0.0, 0.625, 0.0, 0.625, 0.25, 0.625, 0.25, 0.4265, 0.25, 0.625, 0.25, 0.625, 0.25, 0.4265, 0.25, 0.625, 0.0, 0.625, 0.0, 0.4265, 0.0, 0.4265, 0.0, 0.625, 0.25, 0.625, 0.25, 0.625, 0.0, 0.625, 0.0, 0.375, 0.0, 0.625, 0.0, 0.625, 0.25, 0.375, 0.25, 0.375, 0.25, 0.625, 0.25, 0.625, 0.5, 0.375, 0.5, 0.5945, 0.7334, 0.625, 0.75, 0.375, 0.75, 0.3899, 0.7334, 0.3899, 0.6395, 0.3899, 0.7334, 0.375, 0.75, 0.375, 0.5, 0.625, 0.5, 0.625, 0.75, 0.5945, 0.7334, 0.5945, 0.6395, 0.5945, 0.6125, 0.5945, 0.5187, 0.3899, 0.5187, 0.3899, 0.6125, 0.5945, 0.6395, 0.3899, 0.6395, 0.3899, 0.6125, 0.5945, 0.6125, 0.3918, 0.9076, 0.3918, 0.9851, 0.375, 1.0, 0.375, 0.75, 0.3918, 0.7851, 0.3918, 0.8625, 0.5964, 0.7851, 0.3918, 0.7851, 0.375, 0.75, 0.625, 0.75, 0.625, 1.0, 0.5644, 0.9851, 0.5644, 0.9076, 0.3918, 0.9076, 0.3918, 0.8625, 0.5964, 0.8625, 0.5644, 0.9851, 0.625, 1.0, 0.375, 1.0, 0.3918, 0.9851, 0.125, 0.5, 0.375, 0.5, 0.375, 0.75, 0.125, 0.75, 0.8667, 0.7389, 0.8667, 0.5088, 0.875, 0.5, 0.875, 0.75, 0.625, 0.75, 0.625, 0.5, 0.6333, 0.5088, 0.6333, 0.7389, 0.6333, 0.5088, 0.625, 0.5, 0.875, 0.5, 0.8667, 0.5088, 0.6136, 0.0, 0.375, 0.0, 0.375, 0.25, 0.6136, 0.25, 0.6136, 0.25, 0.375, 0.25, 0.375, 0.5, 0.6136, 0.5, 0.3785, 0.744, 0.375, 0.75, 0.6136, 0.75, 0.5831, 0.744, 0.3785, 0.5107, 0.375, 0.5, 0.375, 0.75, 0.3785, 0.744, 0.3785, 0.642, 0.3785, 0.6127, 0.5831, 0.6127, 0.3785, 0.6127, 0.3785, 0.642, 0.5831, 0.642, 0.5831, 0.744, 0.6136, 0.75, 0.6136, 0.5, 0.375, 0.5, 0.3785, 0.5107, 0.5831, 0.5107, 0.3804, 0.993, 0.375, 1.0, 0.6136, 1.0, 0.553, 0.993, 0.585, 0.8616, 0.3804, 0.8616, 0.3804, 0.91, 0.553, 0.91, 0.553, 0.993, 0.6136, 1.0, 0.6136, 0.75, 0.375, 0.75, 0.3804, 0.7787, 0.585, 0.7787, 0.3804, 0.8616, 0.3804, 0.7787, 0.375, 0.75, 0.375, 1.0, 0.3804, 0.993, 0.3804, 0.91, 0.125, 0.5, 0.125, 0.75, 0.375, 0.75, 0.375, 0.5, 0.625, 1.0, 0.375, 1.0, 0.375, 1.0, 0.625, 1.0, 0.625, 0.75, 0.625, 1.0, 0.625, 1.0, 0.625, 0.75, 0.375, 0.75, 0.375, 0.75, 0.625, 0.75, 0.625, 0.75, 0.375, 1.0, 0.375, 1.0, 0.375, 0.75, 0.375, 0.75, 0.625, 1.0, 0.625, 1.0, 0.375, 1.0, 0.375, 1.0, 0.625, 0.75, 0.625, 1.0, 0.625, 1.0, 0.625, 0.75, 0.375, 0.75, 0.375, 0.75, 0.625, 0.75, 0.625, 0.75, 0.375, 1.0, 0.375, 1.0, 0.375, 0.75, 0.375, 0.75, 0.625, 1.0, 0.625, 1.0, 0.375, 1.0, 0.375, 1.0, 0.625, 0.75, 0.625, 0.75, 0.625, 1.0, 0.625, 1.0, 0.375, 0.75, 0.375, 0.75, 0.625, 0.75, 0.625, 0.75, 0.375, 1.0, 0.375, 1.0, 0.375, 0.75, 0.375, 0.75, 0.625, 1.0, 0.625, 1.0, 0.375, 1.0, 0.375, 1.0, 0.625, 0.75, 0.625, 0.75, 0.625, 1.0, 0.625, 1.0, 0.375, 0.75, 0.375, 0.75, 0.625, 0.75, 0.625, 0.75, 0.375, 1.0, 0.375, 1.0, 0.375, 0.75, 0.375, 0.75, 0.375, 0.0, 0.625, 0.0, 0.625, 0.25, 0.375, 0.25, 0.375, 0.25, 0.625, 0.25, 0.625, 0.5, 0.375, 0.5, 0.375, 0.5, 0.625, 0.5, 0.625, 0.75, 0.375, 0.75, 0.375, 0.75, 0.625, 0.75, 0.625, 1.0, 0.375, 1.0, 0.125, 0.5, 0.375, 0.5, 0.375, 0.75, 0.125, 0.75, 0.625, 0.5, 0.875, 0.5, 0.875, 0.75, 0.625, 0.75, 0.125, 0.5, 0.125, 0.75, 0.375, 0.75, 0.375, 0.5, 0.125, 0.5, 0.125, 0.75, 0.375, 0.75, 0.375, 0.5, 0.125, 0.5, 0.125, 0.75, 0.375, 0.75, 0.375, 0.5, 0.125, 0.5, 0.125, 0.75, 0.375, 0.75, 0.375, 0.5, 0.375, 0.5, 0.375, 0.75, 0.375, 0.75, 0.375, 0.5, 0.125, 0.5, 0.375, 0.5, 0.375, 0.75, 0.125, 0.75, 0.125, 0.75, 0.125, 0.5, 0.125, 0.5, 0.125, 0.75, 0.375, 0.75, 0.125, 0.75, 0.125, 0.75, 0.375, 0.75, 0.125, 0.5, 0.375, 0.5, 0.375, 0.5, 0.125, 0.5, 0.125, 0.5, 0.375, 0.5, 0.375, 0.75, 0.125, 0.75, 0.375, 0.75, 0.125, 0.75, 0.125, 0.75, 0.375, 0.75, 0.125, 0.5, 0.375, 0.5, 0.375, 0.5, 0.125, 0.5, 0.375, 0.5, 0.375, 0.75, 0.375, 0.75, 0.375, 0.5, 0.125, 0.75, 0.125, 0.5, 0.125, 0.5, 0.125, 0.75, 0.125, 0.5, 0.375, 0.5, 0.375, 0.75, 0.125, 0.75, 0.125, 0.5, 0.375, 0.5, 0.375, 0.5, 0.125, 0.5, 0.375, 0.5, 0.375, 0.75, 0.375, 0.75, 0.375, 0.5, 0.125, 0.75, 0.125, 0.5, 0.125, 0.5, 0.125, 0.75, 0.375, 0.75, 0.125, 0.75, 0.125, 0.75, 0.375, 0.75, 0.125, 0.5, 0.375, 0.5, 0.375, 0.75, 0.125, 0.75, 0.375, 0.5, 0.375, 0.75, 0.375, 0.75, 0.375, 0.5, 0.125, 0.75, 0.125, 0.5, 0.125, 0.5, 0.125, 0.75, 0.375, 0.75, 0.125, 0.75, 0.125, 0.75, 0.375, 0.75, 0.125, 0.5, 0.375, 0.5, 0.375, 0.5, 0.125, 0.5, 0.4622, 0.2325, 0.625, 0.2325, 0.625, 0.25, 0.375, 0.25, 0.375, 0.0, 0.625, 0.0, 0.625, 0.05129, 0.4622, 0.05129, 0.5401, 0.4149, 0.596, 0.4149, 0.625, 0.5, 0.375, 0.5, 0.375, 0.25, 0.625, 0.25, 0.596, 0.3536, 0.5401, 0.3536, 0.5012, 0.376, 0.5012, 0.3309, 0.4345, 0.3309, 0.4345, 0.4391, 0.5012, 0.4391, 0.5012, 0.3762, 0.5012, 0.376, 0.5401, 0.3536, 0.5401, 0.4149, 0.5012, 0.3762, 0.625, 0.25, 0.625, 0.5, 0.596, 0.4149, 0.596, 0.3536, 0.3816, 0.7415, 0.625, 0.7415, 0.625, 0.75, 0.375, 0.75, 0.375, 0.5, 0.625, 0.5, 0.625, 0.5075, 0.3816, 0.5075, 0.5437, 0.9084, 0.6046, 0.9084, 0.625, 1.0, 0.375, 1.0, 0.375, 0.75, 0.625, 0.75, 0.6046, 0.8328, 0.5437, 0.8328, 0.6046, 0.8328, 0.625, 0.75, 0.625, 1.0, 0.6046, 0.9084, 0.125, 0.5, 0.375, 0.5, 0.375, 0.75, 0.125, 0.75, 0.867, 0.5175, 0.867, 0.5075, 0.875, 0.5, 0.875, 0.5175, 0.867, 0.7415, 0.867, 0.6987, 0.875, 0.6987, 0.875, 0.75, 0.625, 0.75, 0.625, 0.7415, 0.633, 0.7415, 0.6543, 0.7415, 0.625, 0.5075, 0.625, 0.5, 0.633, 0.5075, 0.625, 0.5, 0.875, 0.5, 0.867, 0.5075, 0.6543, 0.5075, 0.633, 0.5075, 0.4556, 0.04572, 0.6184, 0.04572, 0.6184, 0.0, 0.375, 0.0, 0.375, 0.25, 0.6184, 0.25, 0.6184, 0.2393, 0.4556, 0.2393, 0.4946, 0.4435, 0.4279, 0.4435, 0.3972, 0.4772, 0.6184, 0.4772, 0.5894, 0.4177, 0.5335, 0.4177, 0.4946, 0.4347, 0.4946, 0.3279, 0.4946, 0.4347, 0.5335, 0.4177, 0.5335, 0.3521, 0.5894, 0.3521, 0.6184, 0.25, 0.375, 0.25, 0.375, 0.4772, 0.3972, 0.4772, 0.4279, 0.4435, 0.4279, 0.3279, 0.5894, 0.4177, 0.6184, 0.4772, 0.6184, 0.25, 0.5894, 0.3521, 0.3945, 0.48, 0.3972, 0.4772, 0.375, 0.4772, 0.3945, 0.48, 0.375, 0.4772, 0.375, 0.5, 0.6184, 0.5, 0.6184, 0.4772, 0.3972, 0.4772, 0.5371, 0.83, 0.598, 0.83, 0.6184, 0.7728, 0.375, 0.7728, 0.375, 1.0, 0.6184, 1.0, 0.598, 0.9107, 0.5371, 0.9107, 0.6184, 1.0, 0.6184, 0.7728, 0.598, 0.83, 0.598, 0.9107, 0.6184, 0.7728, 0.6184, 0.75, 0.375, 0.75, 0.375, 0.7728, 0.3522, 0.7272, 0.3522, 0.5, 0.125, 0.5, 0.125, 0.75, 0.3522, 0.75, 0.355, 0.73, 0.3522, 0.7272, 0.3522, 0.75, 0.355, 0.73, 0.3522, 0.75, 0.375, 0.75, 0.375, 0.5, 0.3522, 0.5, 0.3522, 0.7272, 0.375, 0.75, 0.375, 0.75, 0.6184, 0.75, 0.6184, 0.75, 0.6184, 0.5, 0.6184, 0.5, 0.375, 0.5, 0.375, 0.5, 0.375, 0.5, 0.375, 0.5, 0.375, 0.75, 0.375, 0.75, 0.375, 0.02487, 0.375, 0.1303, 0.625, 0.1303, 0.625, 0.02487, 0.625, 0.7251, 0.625, 0.6197, 0.375, 0.6197, 0.375, 0.7251, 0.375, 0.7251, 0.375, 0.6197, 0.125, 0.6197, 0.125, 0.7251, 0.875, 0.6197, 0.625, 0.6197, 0.625, 0.7251, 0.875, 0.7251, 0.375, 0.1083, 0.625, 0.1083, 0.625, 0.00291, 0.375, 0.00291, 0.625, 0.7471, 0.625, 0.6417, 0.375, 0.6417, 0.375, 0.7471, 0.375, 0.7471, 0.375, 0.6417, 0.125, 0.6417, 0.125, 0.7471, 0.644, 0.7471, 0.875, 0.7471, 0.875, 0.6417, 0.7708, 0.6417, 0.7704, 0.6417, 0.625, 0.6417, 0.625, 0.7471, 0.625, 1.0, 0.375, 1.0, 0.375, 1.0, 0.625, 1.0, 0.625, 0.75, 0.625, 1.0, 0.625, 1.0, 0.625, 0.75, 0.375, 0.75, 0.375, 0.75, 0.625, 0.75, 0.625, 0.75, 0.375, 1.0, 0.375, 1.0, 0.375, 0.75, 0.375, 0.75, 0.6098, 0.25, 0.375, 0.25, 0.375, 0.25, 0.6098, 0.25, 0.375, 0.0, 0.375, 0.0, 0.6098, 0.0, 0.6098, 0.0, 0.375, 0.25, 0.375, 0.0, 0.375, 0.0, 0.375, 0.25, 0.3816, 0.214, 0.625, 0.214, 0.625, 0.25, 0.375, 0.25, 0.375, 0.0, 0.625, 0.0, 0.625, 0.008488, 0.3816, 0.008488, 0.5108, 0.4891, 0.615, 0.4891, 0.625, 0.5, 0.375, 0.5, 0.3808, 0.4631, 0.5058, 0.4631, 0.5108, 0.4646, 0.5108, 0.3849, 0.5108, 0.4646, 0.5058, 0.4631, 0.5058, 0.2914, 0.5108, 0.2897, 0.5108, 0.3641, 0.5108, 0.2599, 0.5108, 0.2897, 0.5058, 0.2914, 0.3808, 0.2914, 0.375, 0.25, 0.625, 0.25, 0.625, 0.5, 0.615, 0.4891, 0.615, 0.3849, 0.5108, 0.3849, 0.5108, 0.3641, 0.615, 0.3641, 0.615, 0.2599, 0.375, 0.5, 0.375, 0.25, 0.3808, 0.2914, 0.3808, 0.4631, 0.375, 0.5, 0.625, 0.5, 0.625, 0.75, 0.375, 0.75, 0.5002, 0.7768, 0.3818, 0.7768, 0.375, 0.75, 0.625, 0.75, 0.625, 1.0, 0.375, 1.0, 0.3818, 0.8662, 0.5002, 0.8662, 0.3818, 0.8662, 0.375, 1.0, 0.375, 0.75, 0.3818, 0.7768, 0.125, 0.5, 0.375, 0.5, 0.375, 0.75, 0.125, 0.75, 0.867, 0.536, 0.867, 0.5075, 0.875, 0.5, 0.875, 0.536, 0.867, 0.7415, 0.875, 0.7415, 0.875, 0.75, 0.625, 0.75, 0.625, 0.5, 0.633, 0.5075, 0.633, 0.7415, 0.8622, 0.7415, 0.633, 0.5075, 0.625, 0.5, 0.875, 0.5, 0.867, 0.5075, 0.5042, 0.4952, 0.5042, 0.4688, 0.4992, 0.4675, 0.375, 0.4675, 0.375, 0.5, 0.6184, 0.5, 0.6084, 0.4952, 0.6084, 0.3841, 0.6084, 0.4952, 0.6184, 0.5, 0.6184, 0.25, 0.375, 0.25, 0.375, 0.2845, 0.4992, 0.2845, 0.5042, 0.283, 0.5042, 0.2508, 0.6084, 0.2508, 0.6084, 0.362, 0.5042, 0.362, 0.5042, 0.283, 0.4992, 0.2845, 0.4992, 0.4675, 0.5042, 0.4688, 0.5042, 0.3841, 0.6084, 0.3841, 0.6084, 0.362, 0.375, 0.5, 0.375, 0.75, 0.6184, 0.75, 0.6184, 0.5, 0.4936, 0.8656, 0.3752, 0.8656, 0.375, 0.9948, 0.6184, 0.9948, 0.6184, 0.75, 0.375, 0.75, 0.3752, 0.7701, 0.4936, 0.7701, 0.375, 0.75, 0.375, 0.9948, 0.3752, 0.8656, 0.3752, 0.7701, 0.6184, 1.0, 0.6184, 0.9948, 0.375, 0.9948, 0.375, 1.0, 0.1578, 0.5097, 0.1595, 0.5, 0.125, 0.5, 0.125, 0.5305, 0.1302, 0.5298, 0.1302, 0.75, 0.375, 0.75, 0.375, 0.5, 0.3425, 0.5, 0.3422, 0.5019, 0.1302, 0.75, 0.1302, 0.5298, 0.125, 0.5305, 0.125, 0.75, 0.375, 0.75, 0.375, 1.0, 0.625, 1.0, 0.625, 0.75, 0.375, 0.75, 0.625, 0.75, 0.625, 1.0, 0.375, 1.0, 0.625, 0.7569, 0.625, 0.7569, 0.625, 0.7569, 0.625, 0.7569, 0.375, 0.75, 0.625, 0.75, 0.625, 0.75, 0.375, 0.75, 0.375, 1.0, 0.375, 0.75, 0.375, 0.75, 0.375, 1.0, 0.625, 1.0, 0.375, 1.0, 0.375, 1.0, 0.625, 1.0, 0.625, 0.9931, 0.625, 0.7569, 0.625, 0.75, 0.625, 1.0, 0.625, 0.7569, 0.625, 0.9931, 0.625, 1.0, 0.625, 0.75, 0.625, 0.9931, 0.625, 0.9931, 0.625, 1.0, 0.625, 1.0, 0.625, 0.7569, 0.625, 0.7569, 0.625, 0.75, 0.625, 0.75, 0.625, 0.7569, 0.625, 0.9931, 0.625, 0.9931, 0.625, 0.7569, 0.625, 0.9931, 0.625, 0.7569, 0.625, 0.7569, 0.625, 0.9931, 0.625, 0.9931, 0.625, 0.9931, 0.625, 0.9931, 0.625, 0.9931, 0.625, 0.7569, 0.625, 0.9931, 0.625, 0.9931, 0.625, 0.7569, 0.375, 0.25, 0.6184, 0.25, 0.6184, 0.3414, 0.3445, 0.3109, 0.375, 0.25, 0.375, 0.25, 0.125, 0.75, 0.125, 0.75, 0.6184, 0.25, 0.6184, 0.25, 0.375, 0.25, 0.375, 0.25, 0.6184, 1.0, 0.6184, 1.0, 0.125, 0.75, 0.125, 0.75, 0.375, 0.5, 0.375, 0.25, 0.3766, 0.25, 0.3766, 0.5, 0.3766, 0.5, 0.625, 0.5, 0.625, 0.5, 0.375, 0.5, 0.375, 0.5, 0.3766, 0.5, 0.375, 0.25, 0.375, 0.25, 0.375, 0.5, 0.375, 0.5, 0.625, 0.25, 0.625, 0.5, 0.625, 0.5, 0.625, 0.25, 0.3766, 0.25, 0.3766, 0.25, 0.375, 0.25, 0.375, 0.25, 0.625, 0.25, 0.625, 0.25, 0.625, 0.5, 0.625, 0.5, 0.375, 0.5, 0.375, 0.5, 0.375, 0.4406, 0.375, 0.5, 0.375, 0.5, 0.375, 0.4412, 0.375, 0.25, 0.375, 0.25, 0.625, 0.25, 0.625, 0.5, 0.625, 0.5, 0.625, 0.25, 0.375, 0.25, 0.375, 0.25, 0.625, 0.25, 0.625, 0.25, 0.625, 0.5, 0.375, 0.5, 0.375, 0.5, 0.625, 0.5, 0.375, 0.5, 0.375, 0.5, 0.375, 0.3215, 0.375, 0.25, 0.375, 0.25, 0.375, 0.3224, 0.625, 0.25, 0.625, 0.25, 0.625, 0.5, 0.625, 0.5, 0.375, 0.25, 0.375, 0.25, 0.625, 0.25, 0.625, 0.25, 0.625, 1.0, 0.625, 1.0, 0.375, 1.0, 0.375, 1.0, 0.625, 0.75, 0.625, 1.0, 0.625, 1.0, 0.625, 0.75, 0.375, 0.75, 0.375, 0.75, 0.625, 0.75, 0.625, 0.75, 0.375, 1.0, 0.375, 1.0, 0.375, 0.75, 0.375, 0.75, 1.0, 0.5, 1.0, 1.0, 0.9375, 1.0, 0.9375, 0.5, 0.9375, 0.5, 0.9375, 1.0, 0.875, 1.0, 0.875, 0.5, 0.875, 0.5, 0.875, 1.0, 0.8125, 1.0, 0.8125, 0.5, 0.8125, 0.5, 0.8125, 1.0, 0.75, 1.0, 0.75, 0.5, 0.75, 0.5, 0.75, 1.0, 0.6875, 1.0, 0.6875, 0.5, 0.6875, 0.5, 0.6875, 1.0, 0.625, 1.0, 0.625, 0.5, 0.625, 0.5, 0.625, 1.0, 0.5625, 1.0, 0.5625, 0.5, 0.5625, 0.5, 0.5625, 1.0, 0.5, 1.0, 0.5, 0.5, 0.5, 0.5, 0.5, 1.0, 0.4375, 1.0, 0.4375, 0.5, 0.4375, 0.5, 0.4375, 1.0, 0.375, 1.0, 0.375, 0.5, 0.375, 0.5, 0.375, 1.0, 0.3125, 1.0, 0.3125, 0.5, 0.3125, 0.5, 0.3125, 1.0, 0.25, 1.0, 0.25, 0.5, 0.25, 0.5, 0.25, 1.0, 0.1875, 1.0, 0.1875, 0.5, 0.1875, 0.5, 0.1875, 1.0, 0.125, 1.0, 0.125, 0.5, 0.25, 0.01, 0.3418, 0.02827, 0.4197, 0.08029, 0.4717, 0.1582, 0.49, 0.25, 0.4717, 0.3418, 0.4197, 0.4197, 0.3418, 0.4717, 0.25, 0.49, 0.1582, 0.4717, 0.08029, 0.4197, 0.02827, 0.3418, 0.01, 0.25, 0.02827, 0.1582, 0.08029, 0.08029, 0.1582, 0.02827, 0.125, 0.5, 0.125, 1.0, 0.0625, 1.0, 0.0625, 0.5, 0.0625, 0.5, 0.0625, 1.0, 0.0, 1.0, 0.0, 0.5, 0.6582, 0.4717, 0.75, 0.49, 0.8418, 0.4717, 0.9197, 0.4197, 0.9717, 0.3418, 0.99, 0.25, 0.9717, 0.1582, 0.9197, 0.08029, 0.8418, 0.02827, 0.75, 0.01, 0.6582, 0.02827, 0.5803, 0.08029, 0.5283, 0.1582, 0.51, 0.25, 0.5283, 0.3418, 0.5803, 0.4197, 0.375, 0.0, 0.625, 0.0, 0.625, 0.25, 0.375, 0.25, 0.375, 0.25, 0.625, 0.25, 0.625, 0.5, 0.375, 0.5, 0.375, 0.5, 0.625, 0.5, 0.625, 0.75, 0.375, 0.75, 0.125, 0.5, 0.375, 0.5, 0.375, 0.75, 0.125, 0.75, 0.625, 0.5, 0.875, 0.5, 0.875, 0.75, 0.625, 0.75, 0.375, 0.0, 0.625, 0.0, 0.625, 0.25, 0.375, 0.25, 0.375, 0.25, 0.625, 0.25, 0.625, 0.5, 0.375, 0.5, 0.375, 0.5, 0.625, 0.5, 0.625, 0.75, 0.375, 0.75, 0.375, 0.75, 0.625, 0.75, 0.625, 1.0, 0.375, 1.0, 0.125, 0.5, 0.375, 0.5, 0.375, 0.75, 0.125, 0.75, 0.625, 0.5, 0.875, 0.5, 0.875, 0.75, 0.625, 0.75, 0.375, 0.0, 0.625, 0.0, 0.625, 0.25, 0.375, 0.25, 0.375, 0.25, 0.625, 0.25, 0.625, 0.5, 0.375, 0.5, 0.375, 0.5, 0.625, 0.5, 0.625, 0.75, 0.375, 0.75, 0.375, 0.75, 0.625, 0.75, 0.625, 1.0, 0.375, 1.0, 0.125, 0.5, 0.375, 0.5, 0.375, 0.75, 0.125, 0.75, 0.625, 0.5, 0.875, 0.5, 0.875, 0.75, 0.625, 0.75, 0.375, 0.25, 0.375, 0.5, 0.625, 0.5, 0.625, 0.25, 0.375, 0.25, 0.625, 0.25, 0.625, 0.5, 0.375, 0.5, 0.625, 0.5, 0.375, 0.5, 0.375, 0.5, 0.625, 0.5, 0.375, 0.5, 0.375, 0.25, 0.375, 0.25, 0.375, 0.5, 0.625, 0.25, 0.625, 0.5, 0.625, 0.5, 0.625, 0.25, 0.375, 0.25, 0.625, 0.25, 0.625, 0.25, 0.375, 0.25, 0.375, 0.25, 0.375, 0.5, 0.625, 0.5, 0.625, 0.25, 0.375, 0.25, 0.625, 0.25, 0.625, 0.5, 0.375, 0.5, 0.625, 0.5, 0.375, 0.5, 0.375, 0.5, 0.625, 0.5, 0.375, 0.5, 0.375, 0.25, 0.375, 0.25, 0.375, 0.5, 0.625, 0.25, 0.625, 0.5, 0.625, 0.5, 0.625, 0.25, 0.375, 0.25, 0.625, 0.25, 0.625, 0.25, 0.375, 0.25, 0.375, 0.25, 0.375, 0.5, 0.625, 0.5, 0.625, 0.25, 0.375, 0.25, 0.625, 0.25, 0.625, 0.5, 0.375, 0.5, 0.625, 0.5, 0.375, 0.5, 0.375, 0.5, 0.625, 0.5, 0.375, 0.5, 0.375, 0.25, 0.375, 0.25, 0.375, 0.5, 0.625, 0.25, 0.625, 0.5, 0.625, 0.5, 0.625, 0.25, 0.375, 0.25, 0.625, 0.25, 0.625, 0.25, 0.375, 0.25, 0.375, 0.75, 0.375, 1.0, 0.625, 1.0, 0.625, 0.75, 0.375, 0.75, 0.625, 0.75, 0.625, 1.0, 0.375, 1.0, 0.625, 1.0, 0.375, 1.0, 0.375, 1.0, 0.625, 1.0, 0.625, 0.75, 0.625, 1.0, 0.625, 1.0, 0.625, 0.75, 0.375, 0.75, 0.625, 0.75, 0.625, 0.75, 0.375, 0.75, 0.375, 1.0, 0.375, 0.75, 0.375, 0.75, 0.375, 1.0, 0.375, 0.75, 0.375, 1.0, 0.625, 1.0, 0.625, 0.75, 0.375, 0.75, 0.625, 0.75, 0.625, 1.0, 0.375, 1.0, 0.625, 1.0, 0.375, 1.0, 0.375, 1.0, 0.625, 1.0, 0.625, 0.75, 0.625, 1.0, 0.625, 1.0, 0.625, 0.75, 0.375, 0.75, 0.625, 0.75, 0.625, 0.75, 0.375, 0.75, 0.375, 1.0, 0.375, 0.75, 0.375, 0.75, 0.375, 1.0, 0.375, 0.75, 0.375, 1.0, 0.625, 1.0, 0.625, 0.75, 0.375, 0.75, 0.625, 0.75, 0.625, 1.0, 0.375, 1.0, 0.625, 1.0, 0.375, 1.0, 0.375, 1.0, 0.625, 1.0, 0.625, 0.75, 0.625, 1.0, 0.625, 1.0, 0.625, 0.75, 0.375, 0.75, 0.625, 0.75, 0.625, 0.75, 0.375, 0.75, 0.375, 1.0, 0.375, 0.75, 0.375, 0.75, 0.375, 1.0, 0.375, 0.75, 0.375, 1.0, 0.625, 1.0, 0.625, 0.75, 0.375, 0.75, 0.625, 0.75, 0.625, 1.0, 0.375, 1.0, 0.625, 1.0, 0.375, 1.0, 0.375, 1.0, 0.625, 1.0, 0.625, 0.75, 0.625, 1.0, 0.625, 1.0, 0.625, 0.75, 0.375, 0.75, 0.625, 0.75, 0.625, 0.75, 0.375, 0.75, 0.375, 1.0, 0.375, 0.75, 0.375, 0.75, 0.375, 1.0, 0.375, 0.75, 0.375, 1.0, 0.625, 1.0, 0.625, 0.75, 0.375, 0.75, 0.625, 0.75, 0.625, 1.0, 0.375, 1.0, 0.625, 1.0, 0.375, 1.0, 0.375, 1.0, 0.625, 1.0, 0.625, 0.75, 0.625, 1.0, 0.625, 1.0, 0.625, 0.75, 0.375, 0.75, 0.625, 0.75, 0.625, 0.75, 0.375, 0.75, 0.375, 1.0, 0.375, 0.75, 0.375, 0.75, 0.375, 1.0, 0.375, 0.75, 0.375, 1.0, 0.625, 1.0, 0.625, 0.75, 0.375, 0.75, 0.625, 0.75, 0.625, 1.0, 0.375, 1.0, 0.625, 1.0, 0.375, 1.0, 0.375, 1.0, 0.625, 1.0, 0.625, 0.75, 0.625, 1.0, 0.625, 1.0, 0.625, 0.75, 0.375, 0.75, 0.625, 0.75, 0.625, 0.75, 0.375, 0.75, 0.375, 1.0, 0.375, 0.75, 0.375, 0.75, 0.375, 1.0, 0.375, 0.75, 0.375, 1.0, 0.625, 1.0, 0.625, 0.75, 0.375, 0.75, 0.625, 0.75, 0.625, 1.0, 0.375, 1.0, 0.625, 1.0, 0.375, 1.0, 0.375, 1.0, 0.625, 1.0, 0.625, 0.75, 0.625, 1.0, 0.625, 1.0, 0.625, 0.75, 0.375, 0.75, 0.625, 0.75, 0.625, 0.75, 0.375, 0.75, 0.375, 1.0, 0.375, 0.75, 0.375, 0.75, 0.375, 1.0, 0.375, 0.75, 0.375, 1.0, 0.625, 1.0, 0.625, 0.75, 0.375, 0.75, 0.625, 0.75, 0.625, 1.0, 0.375, 1.0, 0.625, 1.0, 0.375, 1.0, 0.375, 1.0, 0.625, 1.0, 0.625, 0.75, 0.625, 1.0, 0.625, 1.0, 0.625, 0.75, 0.375, 0.75, 0.625, 0.75, 0.625, 0.75, 0.375, 0.75, 0.375, 1.0, 0.375, 0.75, 0.375, 0.75, 0.375, 1.0, 0.375, 0.25, 0.375, 0.5, 0.625, 0.5, 0.625, 0.25, 0.375, 0.25, 0.625, 0.25, 0.625, 0.5, 0.375, 0.5, 0.625, 0.25, 0.625, 0.5, 0.625, 0.5, 0.625, 0.25, 0.375, 0.25, 0.625, 0.25, 0.625, 0.25, 0.375, 0.25, 0.625, 0.5, 0.375, 0.5, 0.375, 0.5, 0.625, 0.5, 0.375, 0.5, 0.375, 0.25, 0.375, 0.25, 0.375, 0.5, 0.375, 0.5, 0.375, 0.5, 0.375, 0.75, 0.375, 0.75, 0.375, 0.5, 0.375, 0.75, 0.375, 0.75, 0.375, 0.5, 0.375, 0.5, 0.375, 0.75, 0.375, 0.75, 0.375, 0.5, 0.375, 0.75, 0.375, 0.5, 0.375, 0.5, 0.375, 0.75, 0.375, 0.5, 0.375, 0.5, 0.375, 0.5, 0.375, 0.5, 0.375, 0.5, 0.375, 0.5, 0.375, 0.5, 0.375, 0.5, 0.375, 0.75, 0.375, 0.75, 0.375, 0.75, 0.375, 0.75, 0.375, 0.75, 0.375, 0.75, 0.375, 0.75, 0.375, 0.75, 0.375, 0.5, 0.375, 0.75, 0.375, 0.75, 0.375, 0.5, 0.375, 0.5, 0.375, 0.5, 0.375, 0.5, 0.375, 0.5, 0.375, 0.5, 0.375, 0.5, 0.375, 0.5, 0.375, 0.5, 0.375, 0.5, 0.375, 0.5, 0.375, 0.5, 0.375, 0.5, 0.625, 0.75, 0.875, 0.75, 0.875, 0.75, 0.625, 0.75, 0.375, 0.75, 0.625, 0.75, 0.625, 1.0, 0.375, 1.0, 0.375, 0.75, 0.625, 0.75, 0.625, 0.75, 0.375, 0.75, 0.125, 0.75, 0.375, 0.75, 0.375, 0.75, 0.125, 0.75, 0.625, 0.0, 0.375, 0.0, 0.375, 0.0, 0.625, 0.0, 0.517, 0.25, 0.375, 0.25, 0.375, 0.25, 0.517, 0.25, 0.517, 0.25, 0.5872, 0.25, 0.5707, 0.25, 0.5707, 0.25, 0.5872, 0.25, 0.625, 0.25, 0.625, 0.25, 0.517, 0.25, 0.517, 0.25, 0.375, 0.0, 0.375, 0.0, 0.517, 0.0, 0.517, 0.0, 0.517, 0.0, 0.625, 0.0, 0.625, 0.0, 0.517, 0.0, 0.375, 0.25, 0.375, 0.0, 0.375, 0.0, 0.375, 0.25, 0.517, 0.25, 0.375, 0.25, 0.375, 0.25, 0.517, 0.25, 0.517, 0.25, 0.625, 0.25, 0.625, 0.25, 0.517, 0.25, 0.375, 0.0, 0.375, 0.0, 0.517, 0.0, 0.517, 0.0, 0.517, 0.0, 0.625, 0.0, 0.625, 0.0, 0.517, 0.0, 0.375, 0.25, 0.375, 0.0, 0.375, 0.0, 0.375, 0.25])
me_cube_007.update()
me_cube_017 = bpy.data.meshes.new('Cube.017')
me_cube_017.from_pydata([(11.53, 21.3, 41.24), (11.53, 21.3, 40.33), (-12.43, 21.3, 41.24), (-12.43, 21.3, 40.33), (11.53, 22.08, 40.33), (-12.43, 22.08, 40.33), (11.53, 22.08, 41.24), (-12.43, 22.08, 41.24), (11.53, 21.3, 39.67), (-12.43, 21.3, 39.67), (11.53, 22.08, 39.67), (-12.43, 22.08, 39.67), (11.53, 20.26, 40.33), (-12.43, 20.26, 40.33), (11.53, 20.26, 39.67), (-12.43, 20.26, 39.67), (-12.43, 21.3, 56.53), (11.53, 21.3, 42.5), (-12.43, 22.08, 56.53), (11.53, 22.08, 42.27), (-12.43, 21.3, 41.24), (11.53, 21.3, 41.24), (-12.43, 21.3, 56.53), (11.53, 21.3, 42.5), (-12.43, -24.12, 41.24), (11.53, -24.12, 41.24), (-12.43, -24.12, 56.53), (11.53, -24.12, 42.57), (-12.43, -24.12, 41.24), (11.53, -24.12, 41.24), (-12.43, -24.12, 56.53), (11.53, -24.12, 42.57), (-12.43, -25.02, 41.24), (11.53, -25.02, 41.24), (-12.43, -25.02, 56.53), (11.53, -25.02, 42.57), (-12.43, -24.12, 40.32), (11.53, -24.12, 40.32), (-12.43, -25.02, 40.32), (11.53, -25.02, 40.32), (-12.43, -24.12, 39.74), (11.53, -24.12, 39.74), (-12.43, -25.02, 39.74), (11.53, -25.02, 39.74), (-12.43, -23.13, 40.32), (11.53, -23.13, 40.32), (-12.43, -23.13, 39.74), (11.53, -23.13, 39.74), (-12.43, -5.096, 56.53), (-12.43, -5.096, 41.24), (11.53, -5.096, 42.57), (11.53, -5.096, 41.24), (34.58, 22.08, 41.24), (34.58, 21.3, 41.24), (34.58, 22.08, 42.27), (34.58, 21.3, 42.5), (34.58, 21.3, 41.24), (34.58, 21.3, 42.5), (34.58, -5.096, 42.57), (34.58, -5.096, 41.24), (-12.43, 8.105, 41.24), (-12.43, 8.105, 56.53), (11.53, 8.105, 46.62), (11.53, 8.105, 41.24), (34.58, 8.105, 46.62), (34.58, 8.105, 41.24), (58.26, 8.105, 46.62), (58.26, -5.096, 42.57), (58.26, 8.105, 41.24), (58.26, -5.096, 41.24), (34.58, 21.3, 41.24), (34.58, 21.3, 42.5), (34.58, 8.105, 46.62), (34.58, 8.105, 41.24), (58.26, 17.93, 41.24), (58.26, 17.16, 41.24), (58.26, 17.93, 42.27), (58.26, 17.16, 42.5), (58.26, 17.16, 41.24), (58.26, 17.16, 42.5), (58.26, 8.105, 46.62), (58.26, 8.105, 41.24), (34.58, 21.3, 41.24), (34.58, 21.3, 40.33), (34.58, 22.08, 41.24), (34.58, 22.08, 40.33), (34.58, 21.3, 39.67), (34.58, 22.08, 39.67), (34.58, 20.26, 39.67), (34.58, 20.26, 40.33)], [], [(3, 2, 0, 1), (5, 4, 6, 7), (2, 3, 5, 7), (14, 12, 89, 88), (6, 0, 53, 52), (10, 8, 86, 87), (9, 8, 10, 11), (5, 3, 9, 11), (4, 5, 11, 10), (8, 9, 15, 14), (13, 12, 14, 15), (12, 1, 83, 89), (3, 1, 12, 13), (9, 3, 13, 15), (17, 16, 18, 19), (2, 7, 18, 16), (7, 6, 19, 18), (17, 0, 21, 23), (49, 48, 26, 24), (16, 17, 23, 22), (2, 16, 22, 20), (0, 2, 20, 21), (26, 27, 31, 30), (48, 50, 27, 26), (50, 51, 25, 27), (51, 49, 24, 25), (31, 29, 33, 35), (27, 25, 29, 31), (25, 24, 28, 29), (24, 26, 30, 28), (33, 32, 34, 35), (29, 28, 36, 37), (28, 30, 34, 32), (30, 31, 35, 34), (39, 37, 41, 43), (28, 32, 38, 36), (33, 29, 37, 39), (32, 33, 39, 38), (41, 40, 42, 43), (40, 41, 47, 46), (36, 38, 42, 40), (38, 39, 43, 42), (45, 44, 46, 47), (37, 36, 44, 45), (36, 40, 46, 44), (41, 37, 45, 47), (63, 60, 49, 51), (62, 23, 57, 64), (61, 62, 50, 48), (60, 61, 48, 49), (72, 71, 79, 80), (59, 58, 67, 69), (19, 6, 52, 54), (51, 50, 58, 59), (17, 19, 54, 55), (63, 51, 59, 65), (23, 21, 56, 57), (0, 17, 55, 53), (21, 63, 65, 56), (64, 57, 71, 72), (20, 22, 61, 60), (22, 23, 62, 61), (50, 62, 64, 58), (21, 20, 60, 63), (66, 68, 69, 67), (58, 64, 66, 67), (64, 65, 68, 66), (65, 59, 69, 68), (73, 72, 80, 81), (65, 64, 72, 73), (56, 65, 73, 70), (57, 56, 70, 71), (74, 75, 77, 76), (79, 78, 81, 80), (53, 55, 77, 75), (52, 53, 75, 74), (70, 73, 81, 78), (71, 70, 78, 79), (54, 52, 74, 76), (55, 54, 76, 77), (83, 85, 87, 86), (83, 82, 84, 85), (83, 86, 88, 89), (0, 6, 84, 82), (4, 10, 87, 85), (6, 4, 85, 84), (8, 14, 88, 86), (1, 0, 82, 83)])
_uv = me_cube_017.uv_layers.new(name='UVMap')
_uv.uv.foreach_set('vector', [0.375, 0.25, 0.625, 0.25, 0.625, 0.5, 0.375, 0.5, 0.375, 0.25, 0.375, 0.5, 0.625, 0.5, 0.625, 0.25, 0.625, 0.25, 0.375, 0.25, 0.375, 0.25, 0.625, 0.25, 0.375, 0.5, 0.375, 0.5, 0.375, 0.5, 0.375, 0.5, 0.625, 0.5, 0.625, 0.5, 0.625, 0.5, 0.625, 0.5, 0.375, 0.5, 0.375, 0.5, 0.375, 0.5, 0.375, 0.5, 0.375, 0.25, 0.375, 0.5, 0.375, 0.5, 0.375, 0.25, 0.375, 0.25, 0.375, 0.25, 0.375, 0.25, 0.375, 0.25, 0.375, 0.5, 0.375, 0.25, 0.375, 0.25, 0.375, 0.5, 0.375, 0.5, 0.375, 0.25, 0.375, 0.25, 0.375, 0.5, 0.375, 0.25, 0.375, 0.5, 0.375, 0.5, 0.375, 0.25, 0.375, 0.5, 0.375, 0.5, 0.375, 0.5, 0.375, 0.5, 0.375, 0.25, 0.375, 0.5, 0.375, 0.5, 0.375, 0.25, 0.375, 0.25, 0.375, 0.25, 0.375, 0.25, 0.375, 0.25, 0.625, 0.5, 0.625, 0.25, 0.625, 0.25, 0.625, 0.5, 0.625, 0.25, 0.625, 0.25, 0.625, 0.25, 0.625, 0.25, 0.625, 0.25, 0.625, 0.5, 0.625, 0.5, 0.625, 0.25, 0.625, 0.5, 0.625, 0.5, 0.625, 0.5, 0.625, 0.5, 0.625, 0.25, 0.625, 0.25, 0.625, 0.25, 0.625, 0.25, 0.625, 0.25, 0.625, 0.5, 0.625, 0.5, 0.625, 0.25, 0.625, 0.25, 0.625, 0.25, 0.625, 0.25, 0.625, 0.25, 0.625, 0.5, 0.625, 0.25, 0.625, 0.25, 0.625, 0.5, 0.625, 0.25, 0.625, 0.5, 0.625, 0.5, 0.625, 0.25, 0.625, 0.25, 0.625, 0.5, 0.625, 0.5, 0.625, 0.25, 0.625, 0.5, 0.625, 0.5, 0.625, 0.5, 0.625, 0.5, 0.625, 0.5, 0.625, 0.25, 0.625, 0.25, 0.625, 0.5, 0.625, 0.5, 0.625, 0.5, 0.625, 0.5, 0.625, 0.5, 0.625, 0.5, 0.625, 0.5, 0.625, 0.5, 0.625, 0.5, 0.625, 0.5, 0.625, 0.25, 0.625, 0.25, 0.625, 0.5, 0.625, 0.25, 0.625, 0.25, 0.625, 0.25, 0.625, 0.25, 0.625, 0.5, 0.625, 0.25, 0.625, 0.25, 0.625, 0.5, 0.625, 0.5, 0.625, 0.25, 0.625, 0.25, 0.625, 0.5, 0.625, 0.25, 0.625, 0.25, 0.625, 0.25, 0.625, 0.25, 0.625, 0.25, 0.625, 0.5, 0.625, 0.5, 0.625, 0.25, 0.625, 0.5, 0.625, 0.5, 0.625, 0.5, 0.625, 0.5, 0.625, 0.25, 0.625, 0.25, 0.625, 0.25, 0.625, 0.25, 0.625, 0.5, 0.625, 0.5, 0.625, 0.5, 0.625, 0.5, 0.625, 0.25, 0.625, 0.5, 0.625, 0.5, 0.625, 0.25, 0.625, 0.5, 0.625, 0.25, 0.625, 0.25, 0.625, 0.5, 0.625, 0.25, 0.625, 0.5, 0.625, 0.5, 0.625, 0.25, 0.625, 0.25, 0.625, 0.25, 0.625, 0.25, 0.625, 0.25, 0.625, 0.25, 0.625, 0.5, 0.625, 0.5, 0.625, 0.25, 0.625, 0.5, 0.625, 0.25, 0.625, 0.25, 0.625, 0.5, 0.625, 0.5, 0.625, 0.25, 0.625, 0.25, 0.625, 0.5, 0.625, 0.25, 0.625, 0.25, 0.625, 0.25, 0.625, 0.25, 0.625, 0.5, 0.625, 0.5, 0.625, 0.5, 0.625, 0.5, 0.625, 0.5, 0.625, 0.25, 0.625, 0.25, 0.625, 0.5, 0.625, 0.5, 0.625, 0.5, 0.625, 0.5, 0.625, 0.5, 0.625, 0.25, 0.625, 0.5, 0.625, 0.5, 0.625, 0.25, 0.625, 0.25, 0.625, 0.25, 0.625, 0.25, 0.625, 0.25, 0.625, 0.5, 0.625, 0.5, 0.625, 0.5, 0.625, 0.5, 0.625, 0.5, 0.625, 0.5, 0.625, 0.5, 0.625, 0.5, 0.625, 0.5, 0.625, 0.5, 0.625, 0.5, 0.625, 0.5, 0.625, 0.5, 0.625, 0.5, 0.625, 0.5, 0.625, 0.5, 0.625, 0.5, 0.625, 0.5, 0.625, 0.5, 0.625, 0.5, 0.625, 0.5, 0.625, 0.5, 0.625, 0.5, 0.625, 0.5, 0.625, 0.5, 0.625, 0.5, 0.625, 0.5, 0.625, 0.5, 0.625, 0.5, 0.625, 0.5, 0.625, 0.5, 0.625, 0.5, 0.625, 0.5, 0.625, 0.5, 0.625, 0.5, 0.625, 0.5, 0.625, 0.5, 0.625, 0.5, 0.625, 0.5, 0.625, 0.5, 0.625, 0.25, 0.625, 0.25, 0.625, 0.25, 0.625, 0.25, 0.625, 0.25, 0.625, 0.5, 0.625, 0.5, 0.625, 0.25, 0.625, 0.5, 0.625, 0.5, 0.625, 0.5, 0.625, 0.5, 0.625, 0.5, 0.625, 0.25, 0.625, 0.25, 0.625, 0.5, 0.625, 0.5, 0.625, 0.5, 0.625, 0.5, 0.625, 0.5, 0.625, 0.5, 0.625, 0.5, 0.625, 0.5, 0.625, 0.5, 0.625, 0.5, 0.625, 0.5, 0.625, 0.5, 0.625, 0.5, 0.625, 0.5, 0.625, 0.5, 0.625, 0.5, 0.625, 0.5, 0.625, 0.5, 0.625, 0.5, 0.625, 0.5, 0.625, 0.5, 0.625, 0.5, 0.625, 0.5, 0.625, 0.5, 0.625, 0.5, 0.625, 0.5, 0.625, 0.5, 0.625, 0.5, 0.625, 0.5, 0.625, 0.5, 0.625, 0.5, 0.625, 0.5, 0.625, 0.5, 0.625, 0.5, 0.625, 0.5, 0.625, 0.5, 0.625, 0.5, 0.625, 0.5, 0.625, 0.5, 0.625, 0.5, 0.625, 0.5, 0.625, 0.5, 0.625, 0.5, 0.625, 0.5, 0.625, 0.5, 0.625, 0.5, 0.625, 0.5, 0.625, 0.5, 0.625, 0.5, 0.625, 0.5, 0.625, 0.5, 0.625, 0.5, 0.625, 0.5, 0.625, 0.5, 0.625, 0.5, 0.625, 0.5, 0.625, 0.5, 0.625, 0.5, 0.625, 0.5, 0.625, 0.5, 0.625, 0.5, 0.625, 0.5, 0.625, 0.5, 0.625, 0.5, 0.625, 0.5, 0.375, 0.5, 0.375, 0.5, 0.375, 0.5, 0.375, 0.5, 0.375, 0.5, 0.625, 0.5, 0.625, 0.5, 0.375, 0.5, 0.375, 0.5, 0.375, 0.5, 0.375, 0.5, 0.375, 0.5, 0.625, 0.5, 0.625, 0.5, 0.625, 0.5, 0.625, 0.5, 0.375, 0.5, 0.375, 0.5, 0.375, 0.5, 0.375, 0.5, 0.625, 0.5, 0.375, 0.5, 0.375, 0.5, 0.625, 0.5, 0.375, 0.5, 0.375, 0.5, 0.375, 0.5, 0.375, 0.5, 0.375, 0.5, 0.625, 0.5, 0.625, 0.5, 0.375, 0.5])
me_cube_017.update()
me_cube = bpy.data.meshes.new('Cube')
me_cube.from_pydata([(-11.5, -9.5, -1.0), (-11.5, -9.5, 1.0), (-11.5, 9.5, -1.0), (-11.5, 9.5, 1.0), (11.5, -9.5, -1.0), (11.5, -9.5, 1.0), (11.5, 9.5, -1.0), (11.5, 9.5, 1.0), (0.0, 9.5, -1.0), (0.0, 9.5, 3.332), (0.0, -9.5, -1.0), (0.0, -9.5, 3.332), (-11.5, 0.0, -1.0), (-11.5, 0.0, 3.32), (11.5, 0.0, -1.0), (11.5, 0.0, 3.32), (0.0, 0.0, 5.652), (0.0, 0.0, -1.0)], [], [(12, 13, 3, 2), (8, 9, 7, 6), (14, 15, 5, 4), (10, 11, 1, 0), (17, 14, 4, 10), (16, 13, 1, 11), (15, 16, 11, 5), (12, 17, 10, 0), (4, 5, 11, 10), (2, 3, 9, 8), (2, 8, 17, 12), (7, 9, 16, 15), (9, 3, 13, 16), (8, 6, 14, 17), (6, 7, 15, 14), (0, 1, 13, 12)])
_uv = me_cube.uv_layers.new(name='UVMap')
_uv.uv.foreach_set('vector', [0.375, 0.125, 0.625, 0.125, 0.625, 0.25, 0.375, 0.25, 0.375, 0.375, 0.625, 0.375, 0.625, 0.5, 0.375, 0.5, 0.375, 0.625, 0.625, 0.625, 0.625, 0.75, 0.375, 0.75, 0.375, 0.875, 0.625, 0.875, 0.625, 1.0, 0.375, 1.0, 0.25, 0.625, 0.375, 0.625, 0.375, 0.75, 0.25, 0.75, 0.75, 0.625, 0.875, 0.625, 0.875, 0.75, 0.75, 0.75, 0.625, 0.625, 0.75, 0.625, 0.75, 0.75, 0.625, 0.75, 0.125, 0.625, 0.25, 0.625, 0.25, 0.75, 0.125, 0.75, 0.375, 0.75, 0.625, 0.75, 0.625, 0.875, 0.375, 0.875, 0.375, 0.25, 0.625, 0.25, 0.625, 0.375, 0.375, 0.375, 0.125, 0.5, 0.25, 0.5, 0.25, 0.625, 0.125, 0.625, 0.625, 0.5, 0.75, 0.5, 0.75, 0.625, 0.625, 0.625, 0.75, 0.5, 0.875, 0.5, 0.875, 0.625, 0.75, 0.625, 0.25, 0.5, 0.375, 0.5, 0.375, 0.625, 0.25, 0.625, 0.375, 0.5, 0.625, 0.5, 0.625, 0.625, 0.375, 0.625, 0.375, 0.0, 0.625, 0.0, 0.625, 0.125, 0.375, 0.125])
me_cube.update()

# ---- objects
ob_cube_011 = bpy.data.objects.new('Cube.011', me_cube_007)
ob_cube_015 = bpy.data.objects.new('Cube.015', me_cube_017)
ob_cube = bpy.data.objects.new('Cube', me_cube)

# ---- transforms, parenting, visibility, modifiers, constraints
ob_cube_011.location = (-23.41, 0.0, 8.315)
ob_cube_015.location = (-23.41, 0.0, 8.315)
ob_cube.location = (-0.3837, -13.45, 29.94)

# ---- collection membership
col_collection.objects.link(ob_cube_011)
col_collection.objects.link(ob_cube_015)
col_collection.objects.link(ob_cube)

# ---- scene / render settings (as saved in the file)
scene.frame_start = 1; scene.frame_end = 250; scene.frame_set(17)
scene.render.engine = 'BLENDER_EEVEE_NEXT'
scene.render.bake_bias = 0.0
scene.render.bake_samples = 0
scene.cycles.sampling_pattern = 'TABULATED_SOBOL'
scene.eevee.use_volume_custom_range = False
scene.unit_settings.scale_length = 0.001
bpy.context.view_layer.update()

# ---- added for rendering (the .blend has no active camera and no usable light): camera, sun
cam_auto = bpy.data.cameras.new('AutoCamera')
cam_auto.lens = 50.0
cam_auto.sensor_width = 36.0
cam_auto.clip_end = 1776.71
ob_auto_camera = bpy.data.objects.new('AutoCamera', cam_auto)
scene.collection.objects.link(ob_auto_camera)
ob_auto_camera.location = (100.743, -119.871, 113.673)
ob_auto_camera.rotation_euler = (1.09748, -7.21219e-08, 0.694738)
scene.camera = ob_auto_camera
light_auto_sun = bpy.data.lights.new('AutoSun', 'SUN')
light_auto_sun.energy = 3.0
light_auto_sun.angle = 0.0523599
ob_auto_sun = bpy.data.objects.new('AutoSun', light_auto_sun)
scene.collection.objects.link(ob_auto_sun)
ob_auto_sun.rotation_euler = (0.872665, 0.174533, 0.523599)
bpy.context.view_layer.update()
